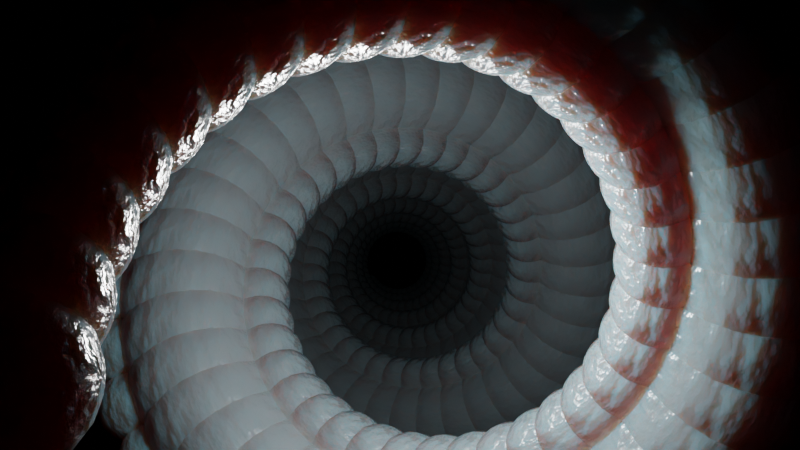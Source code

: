 # Source: facehugger.blend  (saved by Blender 2.82.7; exported with 4.5.12 LTS)
import bpy
from mathutils import Matrix  # noqa: F401  (used for matrix-valued properties, if any)

bpy.ops.wm.read_factory_settings(use_empty=True)
scene = bpy.context.scene
scene.name = 'Scene'

# ---- collections
col_collection = bpy.data.collections.new('Collection'); scene.collection.children.link(col_collection)

# ---- materials (node trees are filled in below, after node groups)
mat_material_001 = bpy.data.materials.new('Material.001')
mat_material_001.use_transparent_shadow = False

# ---- material node trees
mat_material_001.use_nodes = True; mat_material_001.node_tree.nodes.clear()
_N = mat_material_001.node_tree.nodes; _L = mat_material_001.node_tree.links
n0 = _N.new('ShaderNodeOutputMaterial'); n0.name = 'Material Output'; n0.location = (322, 547)
n1 = _N.new('ShaderNodeBump'); n1.name = 'Bump'; n1.location = (-130, 92)
n1.inputs[1].default_value = 1.0
n1.inputs[2].default_value = 1.0
n2 = _N.new('ShaderNodeTexNoise'); n2.name = 'Noise Texture'; n2.location = (-295, 104)
n2.inputs[2].default_value = 1.0
n2.inputs[3].default_value = 8.0
n3 = _N.new('ShaderNodeTexCoord'); n3.name = 'Texture Coordinate'; n3.location = (-470, 149)
n4 = _N.new('ShaderNodeBsdfPrincipled'); n4.name = 'Principled BSDF'; n4.location = (32, 547)
n4.distribution = 'GGX'
n4.subsurface_method = 'BURLEY'
n4.inputs[0].default_value = (0.224, 0.2723, 0.2952, 1.0)
n4.inputs[2].default_value = 0.2045
n4.inputs[3].default_value = 1.45
n4.inputs[8].default_value = 1.0
n4.inputs[10].default_value = 0.75
n4.inputs[27].default_value = (0.0, 0.0, 0.0, 1.0)
n4.inputs[28].default_value = 1.0
_L.new(n4.outputs[0], n0.inputs[0])
_L.new(n1.outputs[0], n4.inputs[5])
_L.new(n2.outputs[0], n1.inputs[3])
_L.new(n3.outputs[2], n2.inputs[0])
n0.is_active_output = True

# ---- world
world_world = bpy.data.worlds.new('World'); scene.world = world_world
world_world.use_nodes = True; world_world.node_tree.nodes.clear()
_N = world_world.node_tree.nodes; _L = world_world.node_tree.links
n0 = _N.new('ShaderNodeOutputWorld'); n0.name = 'World Output'; n0.location = (300, 300)
n1 = _N.new('ShaderNodeBackground'); n1.name = 'Background'; n1.location = (10, 300)
n1.inputs[0].default_value = (0.0, 0.0, 0.0, 1.0)
_L.new(n1.outputs[0], n0.inputs[0])
n0.is_active_output = True
world_world.color = (0.05088, 0.05088, 0.05088)
world_world.use_sun_shadow = False
world_world.sun_shadow_jitter_overblur = 0.0

# ---- cameras
cam_camera = bpy.data.cameras.new('Camera')
cam_camera.clip_end = 100.0
cam_camera.ortho_scale = 7.314

# ---- lights
light_point = bpy.data.lights.new('Point', 'POINT')
light_point.transmission_factor = 0.0
light_point.energy = 800.0
light_point.shadow_soft_size = 0.37
light_point.shadow_maximum_resolution = 0.006
light_point.use_absolute_resolution = True

# ---- meshes
me_sphere_003 = bpy.data.meshes.new('Sphere.003')
me_sphere_003.from_pydata([(-0.6464, 0.3536, -1.545e-08), (-0.75, 0.433, -1.093e-08), (-0.8706, 0.483, -5.657e-09), (-1.0, 0.5, -1.65e-15), (-1.129, 0.483, 5.657e-09), (-1.25, 0.433, 1.093e-08), (-1.354, 0.3536, 1.545e-08), (-1.433, 0.25, 1.893e-08), (-1.483, 0.1294, 2.111e-08), (-0.517, 0.1196, -0.04952), (-0.567, 0.231, -0.09567), (-0.6464, 0.3266, -0.1353), (-0.75, 0.4001, -0.1657), (-0.8706, 0.4462, -0.1848), (-1.0, 0.4619, -0.1913), (-1.129, 0.4462, -0.1848), (-1.25, 0.4001, -0.1657), (-1.354, 0.3266, -0.1353), (-1.433, 0.231, -0.09567), (-1.483, 0.1196, -0.04952), (-0.5, 5.703e-08, 1.158e-07), (-0.517, 0.09151, -0.09151), (-0.567, 0.1768, -0.1768), (-0.6464, 0.25, -0.25), (-0.75, 0.3062, -0.3062), (-0.8706, 0.3415, -0.3415), (-1.0, 0.3536, -0.3536), (-1.129, 0.3415, -0.3415), (-1.25, 0.3062, -0.3062), (-1.354, 0.25, -0.25), (-1.433, 0.1768, -0.1768), (-1.483, 0.09151, -0.09151), (-0.517, 0.04952, -0.1196), (-0.567, 0.09567, -0.231), (-0.6464, 0.1353, -0.3266), (-0.75, 0.1657, -0.4001), (-0.8706, 0.1848, -0.4462), (-1.0, 0.1913, -0.4619), (-1.129, 0.1848, -0.4462), (-1.25, 0.1657, -0.4001), (-1.354, 0.1353, -0.3266), (-1.433, 0.09567, -0.231), (-1.483, 0.04952, -0.1196), (-0.517, 1.787e-07, -0.1294), (-0.567, 1.713e-07, -0.25), (-0.6464, 1.564e-07, -0.3536), (-0.75, 1.34e-07, -0.433), (-0.8706, 1.042e-07, -0.483), (-1.0, 1.191e-07, -0.5), (-1.129, 1.34e-07, -0.483), (-1.25, 1.191e-07, -0.433), (-1.354, 1.638e-07, -0.3536), (-1.433, 1.489e-07, -0.25), (-1.483, 1.787e-07, -0.1294), (-0.517, -0.04952, -0.1196), (-0.567, -0.09567, -0.231), (-0.6464, -0.1353, -0.3266), (-0.75, -0.1657, -0.4001), (-0.8706, -0.1848, -0.4462), (-1.0, -0.1913, -0.4619), (-1.129, -0.1848, -0.4462), (-1.25, -0.1657, -0.4001), (-1.354, -0.1353, -0.3266), (-1.433, -0.09567, -0.231), (-1.483, -0.04952, -0.1196), (-0.517, -0.09151, -0.09151), (-0.567, -0.1768, -0.1768), (-0.6464, -0.25, -0.25), (-0.75, -0.3062, -0.3062), (-0.8706, -0.3415, -0.3415), (-1.0, -0.3536, -0.3536), (-1.129, -0.3415, -0.3415), (-1.25, -0.3062, -0.3062), (-1.354, -0.25, -0.25), (-1.433, -0.1768, -0.1768), (-1.483, -0.09151, -0.09151), (-0.517, -0.1196, -0.04952), (-0.567, -0.231, -0.09567), (-0.6464, -0.3266, -0.1353), (-0.75, -0.4001, -0.1657), (-0.8706, -0.4462, -0.1848), (-1.0, -0.4619, -0.1913), (-1.129, -0.4462, -0.1848), (-1.25, -0.4001, -0.1657), (-1.354, -0.3266, -0.1353), (-1.433, -0.231, -0.09567), (-1.483, -0.1196, -0.04952), (-0.517, -0.1294, 1.242e-08), (-0.567, -0.25, 5.558e-08), (-0.6464, -0.3536, 8.141e-08), (-0.75, -0.433, 1.381e-07), (-0.8706, -0.483, 2.179e-07), (-1.0, -0.5, 1.788e-07), (-1.129, -0.483, 1.696e-07), (-1.25, -0.433, 2.046e-07), (-1.354, -0.3536, 1.198e-07), (-1.433, -0.25, 9.344e-08), (-1.483, -0.1294, 4.719e-08), (-1.5, 1.947e-07, 2.186e-08), (-0.517, -0.1196, 0.04952), (-0.567, -0.231, 0.09567), (-0.6464, -0.3266, 0.1353), (-0.75, -0.4001, 0.1657), (-0.8706, -0.4462, 0.1848), (-1.0, -0.4619, 0.1913), (-1.129, -0.4462, 0.1848), (-1.25, -0.4001, 0.1657), (-1.354, -0.3266, 0.1353), (-1.433, -0.231, 0.09567), (-1.483, -0.1196, 0.04952), (-0.517, -0.09151, 0.09151), (-0.567, -0.1768, 0.1768), (-0.6464, -0.25, 0.25), (-0.75, -0.3062, 0.3062), (-0.8706, -0.3415, 0.3415), (-1.0, -0.3536, 0.3536), (-1.129, -0.3415, 0.3415), (-1.25, -0.3062, 0.3062), (-1.354, -0.25, 0.25), (-1.433, -0.1768, 0.1768), (-1.483, -0.09151, 0.09151), (-0.517, -0.04952, 0.1196), (-0.567, -0.09567, 0.231), (-0.6464, -0.1353, 0.3266), (-0.75, -0.1657, 0.4001), (-0.8706, -0.1848, 0.4462), (-1.0, -0.1913, 0.4619), (-1.129, -0.1848, 0.4462), (-1.25, -0.1657, 0.4001), (-1.354, -0.1353, 0.3266), (-1.433, -0.09567, 0.231), (-1.483, -0.04952, 0.1196), (-0.517, 2.421e-07, 0.1294), (-0.567, 2.979e-07, 0.25), (-0.6464, 3.501e-07, 0.3536), (-0.75, 4.023e-07, 0.433), (-0.8706, 4.768e-07, 0.483), (-1.0, 4.47e-07, 0.5), (-1.129, 4.321e-07, 0.483), (-1.25, 4.321e-07, 0.433), (-1.354, 3.352e-07, 0.3536), (-1.433, 2.979e-07, 0.25), (-1.483, 2.346e-07, 0.1294), (-0.517, 0.04952, 0.1196), (-0.567, 0.09567, 0.231), (-0.6464, 0.1353, 0.3266), (-0.75, 0.1657, 0.4001), (-0.8706, 0.1848, 0.4462), (-1.0, 0.1913, 0.4619), (-1.129, 0.1848, 0.4462), (-1.25, 0.1657, 0.4001), (-1.354, 0.1353, 0.3266), (-1.433, 0.09567, 0.231), (-1.483, 0.04952, 0.1196), (-0.517, 0.09151, 0.09151), (-0.567, 0.1768, 0.1768), (-0.6464, 0.25, 0.25), (-0.75, 0.3062, 0.3062), (-0.8706, 0.3415, 0.3415), (-1.0, 0.3536, 0.3536), (-1.129, 0.3415, 0.3415), (-1.25, 0.3062, 0.3062), (-1.354, 0.25, 0.25), (-1.433, 0.1768, 0.1768), (-1.483, 0.09151, 0.09151), (-0.517, 0.1196, 0.04952), (-0.567, 0.231, 0.09567), (-0.6464, 0.3266, 0.1353), (-0.75, 0.4001, 0.1657), (-0.8706, 0.4462, 0.1848), (-1.0, 0.4619, 0.1913), (-1.129, 0.4462, 0.1848), (-1.25, 0.4001, 0.1657), (-1.354, 0.3266, 0.1353), (-1.433, 0.231, 0.09567), (-1.483, 0.1196, 0.04952), (-0.517, 0.1294, -8.816e-08), (-0.567, 0.25, -1.53e-07), (0.7071, 0.7071, -3.091e-08), (0.5, 0.866, -2.186e-08), (0.2588, 0.9659, -1.131e-08), (1.192e-07, 1.0, -3.3e-15), (-0.2588, 0.9659, 1.131e-08), (-0.5, 0.866, 2.186e-08), (-0.7071, 0.7071, 3.091e-08), (-0.866, 0.5, 3.786e-08), (-0.9659, 0.2588, 4.222e-08), (0.9659, 0.2391, -0.09905), (0.866, 0.4619, -0.1913), (0.7071, 0.6533, -0.2706), (0.5, 0.8001, -0.3314), (0.2588, 0.8924, -0.3696), (0.0, 0.9239, -0.3827), (-0.2588, 0.8924, -0.3696), (-0.5, 0.8001, -0.3314), (-0.7071, 0.6533, -0.2706), (-0.866, 0.4619, -0.1913), (-0.9659, 0.2391, -0.09905), (1.0, 1.141e-07, 2.316e-07), (0.9659, 0.183, -0.183), (0.866, 0.3536, -0.3536), (0.7071, 0.5, -0.5), (0.5, 0.6124, -0.6124), (0.2588, 0.683, -0.683), (0.0, 0.7071, -0.7071), (-0.2588, 0.683, -0.683), (-0.5, 0.6124, -0.6124), (-0.7071, 0.5, -0.5), (-0.866, 0.3536, -0.3536), (-0.9659, 0.183, -0.183), (0.9659, 0.09905, -0.2391), (0.866, 0.1913, -0.4619), (0.7071, 0.2706, -0.6533), (0.5, 0.3314, -0.8001), (0.2588, 0.3696, -0.8924), (0.0, 0.3827, -0.9239), (-0.2588, 0.3696, -0.8924), (-0.5, 0.3314, -0.8001), (-0.7071, 0.2706, -0.6533), (-0.866, 0.1913, -0.4619), (-0.9659, 0.09905, -0.2391), (0.9659, 3.575e-07, -0.2588), (0.866, 3.426e-07, -0.5), (0.7071, 3.128e-07, -0.7071), (0.5, 2.681e-07, -0.866), (0.2588, 2.085e-07, -0.9659), (0.0, 2.383e-07, -1.0), (-0.2588, 2.681e-07, -0.9659), (-0.5, 2.383e-07, -0.866), (-0.7071, 3.277e-07, -0.7071), (-0.866, 2.979e-07, -0.5), (-0.9659, 3.575e-07, -0.2588), (0.9659, -0.09905, -0.2391), (0.866, -0.1913, -0.4619), (0.7071, -0.2706, -0.6533), (0.5, -0.3314, -0.8001), (0.2588, -0.3696, -0.8924), (0.0, -0.3827, -0.9239), (-0.2588, -0.3696, -0.8924), (-0.5, -0.3314, -0.8001), (-0.7071, -0.2706, -0.6533), (-0.866, -0.1913, -0.4619), (-0.9659, -0.09905, -0.2391), (0.9659, -0.183, -0.183), (0.866, -0.3536, -0.3536), (0.7071, -0.5, -0.5), (0.5, -0.6124, -0.6124), (0.2588, -0.683, -0.683), (0.0, -0.7071, -0.7071), (-0.2588, -0.683, -0.683), (-0.5, -0.6124, -0.6124), (-0.7071, -0.5, -0.5), (-0.866, -0.3536, -0.3536), (-0.9659, -0.183, -0.183), (0.9659, -0.2391, -0.09905), (0.866, -0.4619, -0.1913), (0.7071, -0.6533, -0.2706), (0.5, -0.8001, -0.3314), (0.2588, -0.8924, -0.3696), (0.0, -0.9239, -0.3827), (-0.2588, -0.8924, -0.3696), (-0.5, -0.8001, -0.3314), (-0.7071, -0.6533, -0.2706), (-0.866, -0.4619, -0.1913), (-0.9659, -0.2391, -0.09905), (0.9659, -0.2588, 2.484e-08), (0.866, -0.5, 1.112e-07), (0.7071, -0.7071, 1.628e-07), (0.5, -0.866, 2.762e-07), (0.2588, -0.9659, 4.357e-07), (1.192e-07, -1.0, 3.576e-07), (-0.2588, -0.9659, 3.391e-07), (-0.5, -0.866, 4.093e-07), (-0.7071, -0.7071, 2.395e-07), (-0.866, -0.5, 1.869e-07), (-0.9659, -0.2588, 9.439e-08), (-1.0, 3.894e-07, 4.371e-08), (0.9659, -0.2391, 0.09905), (0.866, -0.4619, 0.1913), (0.7071, -0.6533, 0.2706), (0.5, -0.8001, 0.3314), (0.2588, -0.8924, 0.3696), (1.192e-07, -0.9239, 0.3827), (-0.2588, -0.8924, 0.3696), (-0.5, -0.8001, 0.3314), (-0.7071, -0.6533, 0.2706), (-0.866, -0.4619, 0.1913), (-0.9659, -0.2391, 0.09905), (0.9659, -0.183, 0.183), (0.866, -0.3536, 0.3536), (0.7071, -0.5, 0.5), (0.5, -0.6124, 0.6124), (0.2588, -0.683, 0.683), (1.192e-07, -0.7071, 0.7071), (-0.2588, -0.683, 0.683), (-0.5, -0.6124, 0.6124), (-0.7071, -0.5, 0.5), (-0.866, -0.3536, 0.3536), (-0.9659, -0.183, 0.183), (0.9659, -0.09905, 0.2391), (0.866, -0.1913, 0.4619), (0.7071, -0.2706, 0.6533), (0.5, -0.3314, 0.8001), (0.2588, -0.3696, 0.8924), (1.192e-07, -0.3827, 0.9239), (-0.2588, -0.3696, 0.8924), (-0.5, -0.3314, 0.8001), (-0.7071, -0.2706, 0.6533), (-0.866, -0.1913, 0.4619), (-0.9659, -0.09905, 0.2391), (0.9659, 4.841e-07, 0.2588), (0.866, 5.959e-07, 0.5), (0.7071, 7.002e-07, 0.7071), (0.5, 8.045e-07, 0.866), (0.2588, 9.535e-07, 0.9659), (1.192e-07, 8.939e-07, 1.0), (-0.2588, 8.641e-07, 0.9659), (-0.5, 8.641e-07, 0.866), (-0.7071, 6.704e-07, 0.7071), (-0.866, 5.959e-07, 0.5), (-0.9659, 4.692e-07, 0.2588), (0.9659, 0.09905, 0.2391), (0.866, 0.1913, 0.4619), (0.7071, 0.2706, 0.6533), (0.5, 0.3314, 0.8001), (0.2588, 0.3696, 0.8924), (1.192e-07, 0.3827, 0.9239), (-0.2588, 0.3696, 0.8924), (-0.5, 0.3314, 0.8001), (-0.7071, 0.2706, 0.6533), (-0.866, 0.1913, 0.4619), (-0.9659, 0.09905, 0.2391), (0.9659, 0.183, 0.183), (0.866, 0.3536, 0.3536), (0.7071, 0.5, 0.5), (0.5, 0.6124, 0.6124), (0.2588, 0.683, 0.683), (1.192e-07, 0.7071, 0.7071), (-0.2588, 0.683, 0.683), (-0.5, 0.6124, 0.6124), (-0.7071, 0.5, 0.5), (-0.866, 0.3536, 0.3536), (-0.9659, 0.183, 0.183), (0.9659, 0.2391, 0.09905), (0.866, 0.4619, 0.1913), (0.7071, 0.6533, 0.2706), (0.5, 0.8001, 0.3314), (0.2588, 0.8924, 0.3696), (1.192e-07, 0.9239, 0.3827), (-0.2588, 0.8924, 0.3696), (-0.5, 0.8001, 0.3314), (-0.7071, 0.6533, 0.2706), (-0.866, 0.4619, 0.1913), (-0.9659, 0.2391, 0.09905), (0.9659, 0.2588, -1.763e-07), (0.866, 0.5, -3.061e-07), (1.354, 0.3536, -1.545e-08), (1.25, 0.433, -1.093e-08), (1.129, 0.483, -5.657e-09), (1.0, 0.5, -1.65e-15), (0.8706, 0.483, 5.657e-09), (0.75, 0.433, 1.093e-08), (0.6464, 0.3536, 1.545e-08), (0.567, 0.25, 1.893e-08), (0.517, 0.1294, 2.111e-08), (1.483, 0.1196, -0.04952), (1.433, 0.231, -0.09567), (1.354, 0.3266, -0.1353), (1.25, 0.4001, -0.1657), (1.129, 0.4462, -0.1848), (1.0, 0.4619, -0.1913), (0.8706, 0.4462, -0.1848), (0.75, 0.4001, -0.1657), (0.6464, 0.3266, -0.1353), (0.567, 0.231, -0.09567), (0.517, 0.1196, -0.04952), (1.5, 5.703e-08, 1.158e-07), (1.483, 0.09151, -0.09151), (1.433, 0.1768, -0.1768), (1.354, 0.25, -0.25), (1.25, 0.3062, -0.3062), (1.129, 0.3415, -0.3415), (1.0, 0.3536, -0.3536), (0.8706, 0.3415, -0.3415), (0.75, 0.3062, -0.3062), (0.6464, 0.25, -0.25), (0.567, 0.1768, -0.1768), (0.517, 0.09151, -0.09151), (1.483, 0.04952, -0.1196), (1.433, 0.09567, -0.231), (1.354, 0.1353, -0.3266), (1.25, 0.1657, -0.4001), (1.129, 0.1848, -0.4462), (1.0, 0.1913, -0.4619), (0.8706, 0.1848, -0.4462), (0.75, 0.1657, -0.4001), (0.6464, 0.1353, -0.3266), (0.567, 0.09567, -0.231), (0.517, 0.04952, -0.1196), (1.483, 1.787e-07, -0.1294), (1.433, 1.713e-07, -0.25), (1.354, 1.564e-07, -0.3536), (1.25, 1.34e-07, -0.433), (1.129, 1.042e-07, -0.483), (1.0, 1.191e-07, -0.5), (0.8706, 1.34e-07, -0.483), (0.75, 1.191e-07, -0.433), (0.6464, 1.638e-07, -0.3536), (0.567, 1.489e-07, -0.25), (0.517, 1.787e-07, -0.1294), (1.483, -0.04952, -0.1196), (1.433, -0.09567, -0.231), (1.354, -0.1353, -0.3266), (1.25, -0.1657, -0.4001), (1.129, -0.1848, -0.4462), (1.0, -0.1913, -0.4619), (0.8706, -0.1848, -0.4462), (0.75, -0.1657, -0.4001), (0.6464, -0.1353, -0.3266), (0.567, -0.09567, -0.231), (0.517, -0.04952, -0.1196), (1.483, -0.09151, -0.09151), (1.433, -0.1768, -0.1768), (1.354, -0.25, -0.25), (1.25, -0.3062, -0.3062), (1.129, -0.3415, -0.3415), (1.0, -0.3536, -0.3536), (0.8706, -0.3415, -0.3415), (0.75, -0.3062, -0.3062), (0.6464, -0.25, -0.25), (0.567, -0.1768, -0.1768), (0.517, -0.09151, -0.09151), (1.483, -0.1196, -0.04952), (1.433, -0.231, -0.09567), (1.354, -0.3266, -0.1353), (1.25, -0.4001, -0.1657), (1.129, -0.4462, -0.1848), (1.0, -0.4619, -0.1913), (0.8706, -0.4462, -0.1848), (0.75, -0.4001, -0.1657), (0.6464, -0.3266, -0.1353), (0.567, -0.231, -0.09567), (0.517, -0.1196, -0.04952), (1.483, -0.1294, 1.242e-08), (1.433, -0.25, 5.558e-08), (1.354, -0.3536, 8.141e-08), (1.25, -0.433, 1.381e-07), (1.129, -0.483, 2.179e-07), (1.0, -0.5, 1.788e-07), (0.8706, -0.483, 1.696e-07), (0.75, -0.433, 2.046e-07), (0.6464, -0.3536, 1.198e-07), (0.567, -0.25, 9.344e-08), (0.517, -0.1294, 4.719e-08), (0.5, 1.947e-07, 2.186e-08), (1.483, -0.1196, 0.04952), (1.433, -0.231, 0.09567), (1.354, -0.3266, 0.1353), (1.25, -0.4001, 0.1657), (1.129, -0.4462, 0.1848), (1.0, -0.4619, 0.1913), (0.8706, -0.4462, 0.1848), (0.75, -0.4001, 0.1657), (0.6464, -0.3266, 0.1353), (0.567, -0.231, 0.09567), (0.517, -0.1196, 0.04952), (1.483, -0.09151, 0.09151), (1.433, -0.1768, 0.1768), (1.354, -0.25, 0.25), (1.25, -0.3062, 0.3062), (1.129, -0.3415, 0.3415), (1.0, -0.3536, 0.3536), (0.8706, -0.3415, 0.3415), (0.75, -0.3062, 0.3062), (0.6464, -0.25, 0.25), (0.567, -0.1768, 0.1768), (0.517, -0.09151, 0.09151), (1.483, -0.04952, 0.1196), (1.433, -0.09567, 0.231), (1.354, -0.1353, 0.3266), (1.25, -0.1657, 0.4001), (1.129, -0.1848, 0.4462), (1.0, -0.1913, 0.4619), (0.8706, -0.1848, 0.4462), (0.75, -0.1657, 0.4001), (0.6464, -0.1353, 0.3266), (0.567, -0.09567, 0.231), (0.517, -0.04952, 0.1196), (1.483, 2.421e-07, 0.1294), (1.433, 2.979e-07, 0.25), (1.354, 3.501e-07, 0.3536), (1.25, 4.023e-07, 0.433), (1.129, 4.768e-07, 0.483), (1.0, 4.47e-07, 0.5), (0.8706, 4.321e-07, 0.483), (0.75, 4.321e-07, 0.433), (0.6464, 3.352e-07, 0.3536), (0.567, 2.979e-07, 0.25), (0.517, 2.346e-07, 0.1294), (1.483, 0.04952, 0.1196), (1.433, 0.09567, 0.231), (1.354, 0.1353, 0.3266), (1.25, 0.1657, 0.4001), (1.129, 0.1848, 0.4462), (1.0, 0.1913, 0.4619), (0.8706, 0.1848, 0.4462), (0.75, 0.1657, 0.4001), (0.6464, 0.1353, 0.3266), (0.567, 0.09567, 0.231), (0.517, 0.04952, 0.1196), (1.483, 0.09151, 0.09151), (1.433, 0.1768, 0.1768), (1.354, 0.25, 0.25), (1.25, 0.3062, 0.3062), (1.129, 0.3415, 0.3415), (1.0, 0.3536, 0.3536), (0.8706, 0.3415, 0.3415), (0.75, 0.3062, 0.3062), (0.6464, 0.25, 0.25), (0.567, 0.1768, 0.1768), (0.517, 0.09151, 0.09151), (1.483, 0.1196, 0.04952), (1.433, 0.231, 0.09567), (1.354, 0.3266, 0.1353), (1.25, 0.4001, 0.1657), (1.129, 0.4462, 0.1848), (1.0, 0.4619, 0.1913), (0.8706, 0.4462, 0.1848), (0.75, 0.4001, 0.1657), (0.6464, 0.3266, 0.1353), (0.567, 0.231, 0.09567), (0.517, 0.1196, 0.04952), (1.483, 0.1294, -8.816e-08), (1.433, 0.25, -1.53e-07)], [], [(6, 5, 16, 17), (3, 2, 13, 14), (0, 177, 10, 11), (7, 6, 17, 18), (4, 3, 14, 15), (1, 0, 11, 12), (8, 7, 18, 19), (176, 20, 9), (5, 4, 15, 16), (2, 1, 12, 13), (98, 8, 19), (177, 176, 9, 10), (12, 11, 23, 24), (19, 18, 30, 31), (9, 20, 21), (16, 15, 27, 28), (13, 12, 24, 25), (98, 19, 31), (10, 9, 21, 22), (17, 16, 28, 29), (14, 13, 25, 26), (11, 10, 22, 23), (18, 17, 29, 30), (15, 14, 26, 27), (26, 25, 36, 37), (23, 22, 33, 34), (30, 29, 40, 41), (27, 26, 37, 38), (24, 23, 34, 35), (31, 30, 41, 42), (21, 20, 32), (28, 27, 38, 39), (25, 24, 35, 36), (98, 31, 42), (22, 21, 32, 33), (29, 28, 39, 40), (36, 35, 46, 47), (98, 42, 53), (33, 32, 43, 44), (40, 39, 50, 51), (37, 36, 47, 48), (34, 33, 44, 45), (41, 40, 51, 52), (38, 37, 48, 49), (35, 34, 45, 46), (42, 41, 52, 53), (32, 20, 43), (39, 38, 49, 50), (49, 48, 59, 60), (46, 45, 56, 57), (53, 52, 63, 64), (43, 20, 54), (50, 49, 60, 61), (47, 46, 57, 58), (98, 53, 64), (44, 43, 54, 55), (51, 50, 61, 62), (48, 47, 58, 59), (45, 44, 55, 56), (52, 51, 62, 63), (59, 58, 69, 70), (56, 55, 66, 67), (63, 62, 73, 74), (60, 59, 70, 71), (57, 56, 67, 68), (64, 63, 74, 75), (54, 20, 65), (61, 60, 71, 72), (58, 57, 68, 69), (98, 64, 75), (55, 54, 65, 66), (62, 61, 72, 73), (72, 71, 82, 83), (69, 68, 79, 80), (98, 75, 86), (66, 65, 76, 77), (73, 72, 83, 84), (70, 69, 80, 81), (67, 66, 77, 78), (74, 73, 84, 85), (71, 70, 81, 82), (68, 67, 78, 79), (75, 74, 85, 86), (65, 20, 76), (82, 81, 92, 93), (79, 78, 89, 90), (86, 85, 96, 97), (76, 20, 87), (83, 82, 93, 94), (80, 79, 90, 91), (98, 86, 97), (77, 76, 87, 88), (84, 83, 94, 95), (81, 80, 91, 92), (78, 77, 88, 89), (85, 84, 95, 96), (95, 94, 106, 107), (92, 91, 103, 104), (89, 88, 100, 101), (96, 95, 107, 108), (93, 92, 104, 105), (90, 89, 101, 102), (97, 96, 108, 109), (87, 20, 99), (94, 93, 105, 106), (91, 90, 102, 103), (98, 97, 109), (88, 87, 99, 100), (99, 20, 110), (106, 105, 116, 117), (103, 102, 113, 114), (98, 109, 120), (100, 99, 110, 111), (107, 106, 117, 118), (104, 103, 114, 115), (101, 100, 111, 112), (108, 107, 118, 119), (105, 104, 115, 116), (102, 101, 112, 113), (109, 108, 119, 120), (119, 118, 129, 130), (116, 115, 126, 127), (113, 112, 123, 124), (120, 119, 130, 131), (110, 20, 121), (117, 116, 127, 128), (114, 113, 124, 125), (98, 120, 131), (111, 110, 121, 122), (118, 117, 128, 129), (115, 114, 125, 126), (112, 111, 122, 123), (122, 121, 132, 133), (129, 128, 139, 140), (126, 125, 136, 137), (123, 122, 133, 134), (130, 129, 140, 141), (127, 126, 137, 138), (124, 123, 134, 135), (131, 130, 141, 142), (121, 20, 132), (128, 127, 138, 139), (125, 124, 135, 136), (98, 131, 142), (142, 141, 152, 153), (132, 20, 143), (139, 138, 149, 150), (136, 135, 146, 147), (98, 142, 153), (133, 132, 143, 144), (140, 139, 150, 151), (137, 136, 147, 148), (134, 133, 144, 145), (141, 140, 151, 152), (138, 137, 148, 149), (135, 134, 145, 146), (145, 144, 155, 156), (152, 151, 162, 163), (149, 148, 159, 160), (146, 145, 156, 157), (153, 152, 163, 164), (143, 20, 154), (150, 149, 160, 161), (147, 146, 157, 158), (98, 153, 164), (144, 143, 154, 155), (151, 150, 161, 162), (148, 147, 158, 159), (98, 164, 175), (155, 154, 165, 166), (162, 161, 172, 173), (159, 158, 169, 170), (156, 155, 166, 167), (163, 162, 173, 174), (160, 159, 170, 171), (157, 156, 167, 168), (164, 163, 174, 175), (154, 20, 165), (161, 160, 171, 172), (158, 157, 168, 169), (168, 167, 0, 1), (175, 174, 7, 8), (165, 20, 176), (172, 171, 4, 5), (169, 168, 1, 2), (98, 175, 8), (166, 165, 176, 177), (173, 172, 5, 6), (170, 169, 2, 3), (167, 166, 177, 0), (174, 173, 6, 7), (171, 170, 3, 4), (184, 183, 194, 195), (181, 180, 191, 192), (178, 355, 188, 189), (185, 184, 195, 196), (182, 181, 192, 193), (179, 178, 189, 190), (186, 185, 196, 197), (354, 198, 187), (183, 182, 193, 194), (180, 179, 190, 191), (276, 186, 197), (355, 354, 187, 188), (190, 189, 201, 202), (197, 196, 208, 209), (187, 198, 199), (194, 193, 205, 206), (191, 190, 202, 203), (276, 197, 209), (188, 187, 199, 200), (195, 194, 206, 207), (192, 191, 203, 204), (189, 188, 200, 201), (196, 195, 207, 208), (193, 192, 204, 205), (204, 203, 214, 215), (201, 200, 211, 212), (208, 207, 218, 219), (205, 204, 215, 216), (202, 201, 212, 213), (209, 208, 219, 220), (199, 198, 210), (206, 205, 216, 217), (203, 202, 213, 214), (276, 209, 220), (200, 199, 210, 211), (207, 206, 217, 218), (214, 213, 224, 225), (276, 220, 231), (211, 210, 221, 222), (218, 217, 228, 229), (215, 214, 225, 226), (212, 211, 222, 223), (219, 218, 229, 230), (216, 215, 226, 227), (213, 212, 223, 224), (220, 219, 230, 231), (210, 198, 221), (217, 216, 227, 228), (227, 226, 237, 238), (224, 223, 234, 235), (231, 230, 241, 242), (221, 198, 232), (228, 227, 238, 239), (225, 224, 235, 236), (276, 231, 242), (222, 221, 232, 233), (229, 228, 239, 240), (226, 225, 236, 237), (223, 222, 233, 234), (230, 229, 240, 241), (237, 236, 247, 248), (234, 233, 244, 245), (241, 240, 251, 252), (238, 237, 248, 249), (235, 234, 245, 246), (242, 241, 252, 253), (232, 198, 243), (239, 238, 249, 250), (236, 235, 246, 247), (276, 242, 253), (233, 232, 243, 244), (240, 239, 250, 251), (250, 249, 260, 261), (247, 246, 257, 258), (276, 253, 264), (244, 243, 254, 255), (251, 250, 261, 262), (248, 247, 258, 259), (245, 244, 255, 256), (252, 251, 262, 263), (249, 248, 259, 260), (246, 245, 256, 257), (253, 252, 263, 264), (243, 198, 254), (260, 259, 270, 271), (257, 256, 267, 268), (264, 263, 274, 275), (254, 198, 265), (261, 260, 271, 272), (258, 257, 268, 269), (276, 264, 275), (255, 254, 265, 266), (262, 261, 272, 273), (259, 258, 269, 270), (256, 255, 266, 267), (263, 262, 273, 274), (273, 272, 284, 285), (270, 269, 281, 282), (267, 266, 278, 279), (274, 273, 285, 286), (271, 270, 282, 283), (268, 267, 279, 280), (275, 274, 286, 287), (265, 198, 277), (272, 271, 283, 284), (269, 268, 280, 281), (276, 275, 287), (266, 265, 277, 278), (277, 198, 288), (284, 283, 294, 295), (281, 280, 291, 292), (276, 287, 298), (278, 277, 288, 289), (285, 284, 295, 296), (282, 281, 292, 293), (279, 278, 289, 290), (286, 285, 296, 297), (283, 282, 293, 294), (280, 279, 290, 291), (287, 286, 297, 298), (297, 296, 307, 308), (294, 293, 304, 305), (291, 290, 301, 302), (298, 297, 308, 309), (288, 198, 299), (295, 294, 305, 306), (292, 291, 302, 303), (276, 298, 309), (289, 288, 299, 300), (296, 295, 306, 307), (293, 292, 303, 304), (290, 289, 300, 301), (300, 299, 310, 311), (307, 306, 317, 318), (304, 303, 314, 315), (301, 300, 311, 312), (308, 307, 318, 319), (305, 304, 315, 316), (302, 301, 312, 313), (309, 308, 319, 320), (299, 198, 310), (306, 305, 316, 317), (303, 302, 313, 314), (276, 309, 320), (320, 319, 330, 331), (310, 198, 321), (317, 316, 327, 328), (314, 313, 324, 325), (276, 320, 331), (311, 310, 321, 322), (318, 317, 328, 329), (315, 314, 325, 326), (312, 311, 322, 323), (319, 318, 329, 330), (316, 315, 326, 327), (313, 312, 323, 324), (323, 322, 333, 334), (330, 329, 340, 341), (327, 326, 337, 338), (324, 323, 334, 335), (331, 330, 341, 342), (321, 198, 332), (328, 327, 338, 339), (325, 324, 335, 336), (276, 331, 342), (322, 321, 332, 333), (329, 328, 339, 340), (326, 325, 336, 337), (276, 342, 353), (333, 332, 343, 344), (340, 339, 350, 351), (337, 336, 347, 348), (334, 333, 344, 345), (341, 340, 351, 352), (338, 337, 348, 349), (335, 334, 345, 346), (342, 341, 352, 353), (332, 198, 343), (339, 338, 349, 350), (336, 335, 346, 347), (346, 345, 178, 179), (353, 352, 185, 186), (343, 198, 354), (350, 349, 182, 183), (347, 346, 179, 180), (276, 353, 186), (344, 343, 354, 355), (351, 350, 183, 184), (348, 347, 180, 181), (345, 344, 355, 178), (352, 351, 184, 185), (349, 348, 181, 182), (362, 361, 372, 373), (359, 358, 369, 370), (356, 533, 366, 367), (363, 362, 373, 374), (360, 359, 370, 371), (357, 356, 367, 368), (364, 363, 374, 375), (532, 376, 365), (361, 360, 371, 372), (358, 357, 368, 369), (454, 364, 375), (533, 532, 365, 366), (368, 367, 379, 380), (375, 374, 386, 387), (365, 376, 377), (372, 371, 383, 384), (369, 368, 380, 381), (454, 375, 387), (366, 365, 377, 378), (373, 372, 384, 385), (370, 369, 381, 382), (367, 366, 378, 379), (374, 373, 385, 386), (371, 370, 382, 383), (382, 381, 392, 393), (379, 378, 389, 390), (386, 385, 396, 397), (383, 382, 393, 394), (380, 379, 390, 391), (387, 386, 397, 398), (377, 376, 388), (384, 383, 394, 395), (381, 380, 391, 392), (454, 387, 398), (378, 377, 388, 389), (385, 384, 395, 396), (392, 391, 402, 403), (454, 398, 409), (389, 388, 399, 400), (396, 395, 406, 407), (393, 392, 403, 404), (390, 389, 400, 401), (397, 396, 407, 408), (394, 393, 404, 405), (391, 390, 401, 402), (398, 397, 408, 409), (388, 376, 399), (395, 394, 405, 406), (405, 404, 415, 416), (402, 401, 412, 413), (409, 408, 419, 420), (399, 376, 410), (406, 405, 416, 417), (403, 402, 413, 414), (454, 409, 420), (400, 399, 410, 411), (407, 406, 417, 418), (404, 403, 414, 415), (401, 400, 411, 412), (408, 407, 418, 419), (415, 414, 425, 426), (412, 411, 422, 423), (419, 418, 429, 430), (416, 415, 426, 427), (413, 412, 423, 424), (420, 419, 430, 431), (410, 376, 421), (417, 416, 427, 428), (414, 413, 424, 425), (454, 420, 431), (411, 410, 421, 422), (418, 417, 428, 429), (428, 427, 438, 439), (425, 424, 435, 436), (454, 431, 442), (422, 421, 432, 433), (429, 428, 439, 440), (426, 425, 436, 437), (423, 422, 433, 434), (430, 429, 440, 441), (427, 426, 437, 438), (424, 423, 434, 435), (431, 430, 441, 442), (421, 376, 432), (438, 437, 448, 449), (435, 434, 445, 446), (442, 441, 452, 453), (432, 376, 443), (439, 438, 449, 450), (436, 435, 446, 447), (454, 442, 453), (433, 432, 443, 444), (440, 439, 450, 451), (437, 436, 447, 448), (434, 433, 444, 445), (441, 440, 451, 452), (451, 450, 462, 463), (448, 447, 459, 460), (445, 444, 456, 457), (452, 451, 463, 464), (449, 448, 460, 461), (446, 445, 457, 458), (453, 452, 464, 465), (443, 376, 455), (450, 449, 461, 462), (447, 446, 458, 459), (454, 453, 465), (444, 443, 455, 456), (455, 376, 466), (462, 461, 472, 473), (459, 458, 469, 470), (454, 465, 476), (456, 455, 466, 467), (463, 462, 473, 474), (460, 459, 470, 471), (457, 456, 467, 468), (464, 463, 474, 475), (461, 460, 471, 472), (458, 457, 468, 469), (465, 464, 475, 476), (475, 474, 485, 486), (472, 471, 482, 483), (469, 468, 479, 480), (476, 475, 486, 487), (466, 376, 477), (473, 472, 483, 484), (470, 469, 480, 481), (454, 476, 487), (467, 466, 477, 478), (474, 473, 484, 485), (471, 470, 481, 482), (468, 467, 478, 479), (478, 477, 488, 489), (485, 484, 495, 496), (482, 481, 492, 493), (479, 478, 489, 490), (486, 485, 496, 497), (483, 482, 493, 494), (480, 479, 490, 491), (487, 486, 497, 498), (477, 376, 488), (484, 483, 494, 495), (481, 480, 491, 492), (454, 487, 498), (498, 497, 508, 509), (488, 376, 499), (495, 494, 505, 506), (492, 491, 502, 503), (454, 498, 509), (489, 488, 499, 500), (496, 495, 506, 507), (493, 492, 503, 504), (490, 489, 500, 501), (497, 496, 507, 508), (494, 493, 504, 505), (491, 490, 501, 502), (501, 500, 511, 512), (508, 507, 518, 519), (505, 504, 515, 516), (502, 501, 512, 513), (509, 508, 519, 520), (499, 376, 510), (506, 505, 516, 517), (503, 502, 513, 514), (454, 509, 520), (500, 499, 510, 511), (507, 506, 517, 518), (504, 503, 514, 515), (454, 520, 531), (511, 510, 521, 522), (518, 517, 528, 529), (515, 514, 525, 526), (512, 511, 522, 523), (519, 518, 529, 530), (516, 515, 526, 527), (513, 512, 523, 524), (520, 519, 530, 531), (510, 376, 521), (517, 516, 527, 528), (514, 513, 524, 525), (524, 523, 356, 357), (531, 530, 363, 364), (521, 376, 532), (528, 527, 360, 361), (525, 524, 357, 358), (454, 531, 364), (522, 521, 532, 533), (529, 528, 361, 362), (526, 525, 358, 359), (523, 522, 533, 356), (530, 529, 362, 363), (527, 526, 359, 360)])
me_sphere_003.polygons.foreach_set('use_smooth', [True] * 576)
_uv = me_sphere_003.uv_layers.new(name='UVMap')
_uv.uv.foreach_set('vector', [0.75, 0.25, 0.75, 0.3333, 0.6875, 0.3333, 0.6875, 0.25, 0.75, 0.5, 0.75, 0.5833, 0.6875, 0.5833, 0.6875, 0.5, 0.75, 0.75, 0.75, 0.8333, 0.6875, 0.8333, 0.6875, 0.75, 0.75, 0.1667, 0.75, 0.25, 0.6875, 0.25, 0.6875, 0.1667, 0.75, 0.4167, 0.75, 0.5, 0.6875, 0.5, 0.6875, 0.4167, 0.75, 0.6667, 0.75, 0.75, 0.6875, 0.75, 0.6875, 0.6667, 0.75, 0.08333, 0.75, 0.1667, 0.6875, 0.1667, 0.6875, 0.08333, 0.75, 0.9167, 0.7188, 1.0, 0.6875, 0.9167, 0.75, 0.3333, 0.75, 0.4167, 0.6875, 0.4167, 0.6875, 0.3333, 0.75, 0.5833, 0.75, 0.6667, 0.6875, 0.6667, 0.6875, 0.5833, 0.7188, 0.0, 0.75, 0.08333, 0.6875, 0.08333, 0.75, 0.8333, 0.75, 0.9167, 0.6875, 0.9167, 0.6875, 0.8333, 0.6875, 0.6667, 0.6875, 0.75, 0.625, 0.75, 0.625, 0.6667, 0.6875, 0.08333, 0.6875, 0.1667, 0.625, 0.1667, 0.625, 0.08333, 0.6875, 0.9167, 0.6563, 1.0, 0.625, 0.9167, 0.6875, 0.3333, 0.6875, 0.4167, 0.625, 0.4167, 0.625, 0.3333, 0.6875, 0.5833, 0.6875, 0.6667, 0.625, 0.6667, 0.625, 0.5833, 0.6563, 0.0, 0.6875, 0.08333, 0.625, 0.08333, 0.6875, 0.8333, 0.6875, 0.9167, 0.625, 0.9167, 0.625, 0.8333, 0.6875, 0.25, 0.6875, 0.3333, 0.625, 0.3333, 0.625, 0.25, 0.6875, 0.5, 0.6875, 0.5833, 0.625, 0.5833, 0.625, 0.5, 0.6875, 0.75, 0.6875, 0.8333, 0.625, 0.8333, 0.625, 0.75, 0.6875, 0.1667, 0.6875, 0.25, 0.625, 0.25, 0.625, 0.1667, 0.6875, 0.4167, 0.6875, 0.5, 0.625, 0.5, 0.625, 0.4167, 0.625, 0.5, 0.625, 0.5833, 0.5625, 0.5833, 0.5625, 0.5, 0.625, 0.75, 0.625, 0.8333, 0.5625, 0.8333, 0.5625, 0.75, 0.625, 0.1667, 0.625, 0.25, 0.5625, 0.25, 0.5625, 0.1667, 0.625, 0.4167, 0.625, 0.5, 0.5625, 0.5, 0.5625, 0.4167, 0.625, 0.6667, 0.625, 0.75, 0.5625, 0.75, 0.5625, 0.6667, 0.625, 0.08333, 0.625, 0.1667, 0.5625, 0.1667, 0.5625, 0.08333, 0.625, 0.9167, 0.5938, 1.0, 0.5625, 0.9167, 0.625, 0.3333, 0.625, 0.4167, 0.5625, 0.4167, 0.5625, 0.3333, 0.625, 0.5833, 0.625, 0.6667, 0.5625, 0.6667, 0.5625, 0.5833, 0.5938, 0.0, 0.625, 0.08333, 0.5625, 0.08333, 0.625, 0.8333, 0.625, 0.9167, 0.5625, 0.9167, 0.5625, 0.8333, 0.625, 0.25, 0.625, 0.3333, 0.5625, 0.3333, 0.5625, 0.25, 0.5625, 0.5833, 0.5625, 0.6667, 0.5, 0.6667, 0.5, 0.5833, 0.5313, 0.0, 0.5625, 0.08333, 0.5, 0.08333, 0.5625, 0.8333, 0.5625, 0.9167, 0.5, 0.9167, 0.5, 0.8333, 0.5625, 0.25, 0.5625, 0.3333, 0.5, 0.3333, 0.5, 0.25, 0.5625, 0.5, 0.5625, 0.5833, 0.5, 0.5833, 0.5, 0.5, 0.5625, 0.75, 0.5625, 0.8333, 0.5, 0.8333, 0.5, 0.75, 0.5625, 0.1667, 0.5625, 0.25, 0.5, 0.25, 0.5, 0.1667, 0.5625, 0.4167, 0.5625, 0.5, 0.5, 0.5, 0.5, 0.4167, 0.5625, 0.6667, 0.5625, 0.75, 0.5, 0.75, 0.5, 0.6667, 0.5625, 0.08333, 0.5625, 0.1667, 0.5, 0.1667, 0.5, 0.08333, 0.5625, 0.9167, 0.5313, 1.0, 0.5, 0.9167, 0.5625, 0.3333, 0.5625, 0.4167, 0.5, 0.4167, 0.5, 0.3333, 0.5, 0.4167, 0.5, 0.5, 0.4375, 0.5, 0.4375, 0.4167, 0.5, 0.6667, 0.5, 0.75, 0.4375, 0.75, 0.4375, 0.6667, 0.5, 0.08333, 0.5, 0.1667, 0.4375, 0.1667, 0.4375, 0.08333, 0.5, 0.9167, 0.4688, 1.0, 0.4375, 0.9167, 0.5, 0.3333, 0.5, 0.4167, 0.4375, 0.4167, 0.4375, 0.3333, 0.5, 0.5833, 0.5, 0.6667, 0.4375, 0.6667, 0.4375, 0.5833, 0.4688, 0.0, 0.5, 0.08333, 0.4375, 0.08333, 0.5, 0.8333, 0.5, 0.9167, 0.4375, 0.9167, 0.4375, 0.8333, 0.5, 0.25, 0.5, 0.3333, 0.4375, 0.3333, 0.4375, 0.25, 0.5, 0.5, 0.5, 0.5833, 0.4375, 0.5833, 0.4375, 0.5, 0.5, 0.75, 0.5, 0.8333, 0.4375, 0.8333, 0.4375, 0.75, 0.5, 0.1667, 0.5, 0.25, 0.4375, 0.25, 0.4375, 0.1667, 0.4375, 0.5, 0.4375, 0.5833, 0.375, 0.5833, 0.375, 0.5, 0.4375, 0.75, 0.4375, 0.8333, 0.375, 0.8333, 0.375, 0.75, 0.4375, 0.1667, 0.4375, 0.25, 0.375, 0.25, 0.375, 0.1667, 0.4375, 0.4167, 0.4375, 0.5, 0.375, 0.5, 0.375, 0.4167, 0.4375, 0.6667, 0.4375, 0.75, 0.375, 0.75, 0.375, 0.6667, 0.4375, 0.08333, 0.4375, 0.1667, 0.375, 0.1667, 0.375, 0.08333, 0.4375, 0.9167, 0.4063, 1.0, 0.375, 0.9167, 0.4375, 0.3333, 0.4375, 0.4167, 0.375, 0.4167, 0.375, 0.3333, 0.4375, 0.5833, 0.4375, 0.6667, 0.375, 0.6667, 0.375, 0.5833, 0.4063, 0.0, 0.4375, 0.08333, 0.375, 0.08333, 0.4375, 0.8333, 0.4375, 0.9167, 0.375, 0.9167, 0.375, 0.8333, 0.4375, 0.25, 0.4375, 0.3333, 0.375, 0.3333, 0.375, 0.25, 0.375, 0.3333, 0.375, 0.4167, 0.3125, 0.4167, 0.3125, 0.3333, 0.375, 0.5833, 0.375, 0.6667, 0.3125, 0.6667, 0.3125, 0.5833, 0.3438, 0.0, 0.375, 0.08333, 0.3125, 0.08333, 0.375, 0.8333, 0.375, 0.9167, 0.3125, 0.9167, 0.3125, 0.8333, 0.375, 0.25, 0.375, 0.3333, 0.3125, 0.3333, 0.3125, 0.25, 0.375, 0.5, 0.375, 0.5833, 0.3125, 0.5833, 0.3125, 0.5, 0.375, 0.75, 0.375, 0.8333, 0.3125, 0.8333, 0.3125, 0.75, 0.375, 0.1667, 0.375, 0.25, 0.3125, 0.25, 0.3125, 0.1667, 0.375, 0.4167, 0.375, 0.5, 0.3125, 0.5, 0.3125, 0.4167, 0.375, 0.6667, 0.375, 0.75, 0.3125, 0.75, 0.3125, 0.6667, 0.375, 0.08333, 0.375, 0.1667, 0.3125, 0.1667, 0.3125, 0.08333, 0.375, 0.9167, 0.3438, 1.0, 0.3125, 0.9167, 0.3125, 0.4167, 0.3125, 0.5, 0.25, 0.5, 0.25, 0.4167, 0.3125, 0.6667, 0.3125, 0.75, 0.25, 0.75, 0.25, 0.6667, 0.3125, 0.08333, 0.3125, 0.1667, 0.25, 0.1667, 0.25, 0.08333, 0.3125, 0.9167, 0.2812, 1.0, 0.25, 0.9167, 0.3125, 0.3333, 0.3125, 0.4167, 0.25, 0.4167, 0.25, 0.3333, 0.3125, 0.5833, 0.3125, 0.6667, 0.25, 0.6667, 0.25, 0.5833, 0.2813, 0.0, 0.3125, 0.08333, 0.25, 0.08333, 0.3125, 0.8333, 0.3125, 0.9167, 0.25, 0.9167, 0.25, 0.8333, 0.3125, 0.25, 0.3125, 0.3333, 0.25, 0.3333, 0.25, 0.25, 0.3125, 0.5, 0.3125, 0.5833, 0.25, 0.5833, 0.25, 0.5, 0.3125, 0.75, 0.3125, 0.8333, 0.25, 0.8333, 0.25, 0.75, 0.3125, 0.1667, 0.3125, 0.25, 0.25, 0.25, 0.25, 0.1667, 0.25, 0.25, 0.25, 0.3333, 0.1875, 0.3333, 0.1875, 0.25, 0.25, 0.5, 0.25, 0.5833, 0.1875, 0.5833, 0.1875, 0.5, 0.25, 0.75, 0.25, 0.8333, 0.1875, 0.8333, 0.1875, 0.75, 0.25, 0.1667, 0.25, 0.25, 0.1875, 0.25, 0.1875, 0.1667, 0.25, 0.4167, 0.25, 0.5, 0.1875, 0.5, 0.1875, 0.4167, 0.25, 0.6667, 0.25, 0.75, 0.1875, 0.75, 0.1875, 0.6667, 0.25, 0.08333, 0.25, 0.1667, 0.1875, 0.1667, 0.1875, 0.08333, 0.25, 0.9167, 0.2187, 1.0, 0.1875, 0.9167, 0.25, 0.3333, 0.25, 0.4167, 0.1875, 0.4167, 0.1875, 0.3333, 0.25, 0.5833, 0.25, 0.6667, 0.1875, 0.6667, 0.1875, 0.5833, 0.2187, 0.0, 0.25, 0.08333, 0.1875, 0.08333, 0.25, 0.8333, 0.25, 0.9167, 0.1875, 0.9167, 0.1875, 0.8333, 0.1875, 0.9167, 0.1562, 1.0, 0.125, 0.9167, 0.1875, 0.3333, 0.1875, 0.4167, 0.125, 0.4167, 0.125, 0.3333, 0.1875, 0.5833, 0.1875, 0.6667, 0.125, 0.6667, 0.125, 0.5833, 0.1562, 0.0, 0.1875, 0.08333, 0.125, 0.08333, 0.1875, 0.8333, 0.1875, 0.9167, 0.125, 0.9167, 0.125, 0.8333, 0.1875, 0.25, 0.1875, 0.3333, 0.125, 0.3333, 0.125, 0.25, 0.1875, 0.5, 0.1875, 0.5833, 0.125, 0.5833, 0.125, 0.5, 0.1875, 0.75, 0.1875, 0.8333, 0.125, 0.8333, 0.125, 0.75, 0.1875, 0.1667, 0.1875, 0.25, 0.125, 0.25, 0.125, 0.1667, 0.1875, 0.4167, 0.1875, 0.5, 0.125, 0.5, 0.125, 0.4167, 0.1875, 0.6667, 0.1875, 0.75, 0.125, 0.75, 0.125, 0.6667, 0.1875, 0.08333, 0.1875, 0.1667, 0.125, 0.1667, 0.125, 0.08333, 0.125, 0.1667, 0.125, 0.25, 0.0625, 0.25, 0.0625, 0.1667, 0.125, 0.4167, 0.125, 0.5, 0.0625, 0.5, 0.0625, 0.4167, 0.125, 0.6667, 0.125, 0.75, 0.0625, 0.75, 0.0625, 0.6667, 0.125, 0.08333, 0.125, 0.1667, 0.0625, 0.1667, 0.0625, 0.08333, 0.125, 0.9167, 0.09375, 1.0, 0.0625, 0.9167, 0.125, 0.3333, 0.125, 0.4167, 0.0625, 0.4167, 0.0625, 0.3333, 0.125, 0.5833, 0.125, 0.6667, 0.0625, 0.6667, 0.0625, 0.5833, 0.09375, 0.0, 0.125, 0.08333, 0.0625, 0.08333, 0.125, 0.8333, 0.125, 0.9167, 0.0625, 0.9167, 0.0625, 0.8333, 0.125, 0.25, 0.125, 0.3333, 0.0625, 0.3333, 0.0625, 0.25, 0.125, 0.5, 0.125, 0.5833, 0.0625, 0.5833, 0.0625, 0.5, 0.125, 0.75, 0.125, 0.8333, 0.0625, 0.8333, 0.0625, 0.75, 0.0625, 0.8333, 0.0625, 0.9167, 0.0, 0.9167, 0.0, 0.8333, 0.0625, 0.25, 0.0625, 0.3333, 0.0, 0.3333, 0.0, 0.25, 0.0625, 0.5, 0.0625, 0.5833, 0.0, 0.5833, 0.0, 0.5, 0.0625, 0.75, 0.0625, 0.8333, 0.0, 0.8333, 0.0, 0.75, 0.0625, 0.1667, 0.0625, 0.25, 0.0, 0.25, 0.0, 0.1667, 0.0625, 0.4167, 0.0625, 0.5, 0.0, 0.5, 0.0, 0.4167, 0.0625, 0.6667, 0.0625, 0.75, 0.0, 0.75, 0.0, 0.6667, 0.0625, 0.08333, 0.0625, 0.1667, 0.0, 0.1667, 0.0, 0.08333, 0.0625, 0.9167, 0.03125, 1.0, 0.0, 0.9167, 0.0625, 0.3333, 0.0625, 0.4167, 0.0, 0.4167, 0.0, 0.3333, 0.0625, 0.5833, 0.0625, 0.6667, 0.0, 0.6667, 0.0, 0.5833, 0.03125, 0.0, 0.0625, 0.08333, 0.0, 0.08333, 1.0, 0.08333, 1.0, 0.1667, 0.9375, 0.1667, 0.9375, 0.08333, 1.0, 0.9167, 0.9687, 1.0, 0.9375, 0.9167, 1.0, 0.3333, 1.0, 0.4167, 0.9375, 0.4167, 0.9375, 0.3333, 1.0, 0.5833, 1.0, 0.6667, 0.9375, 0.6667, 0.9375, 0.5833, 0.9687, 0.0, 1.0, 0.08333, 0.9375, 0.08333, 1.0, 0.8333, 1.0, 0.9167, 0.9375, 0.9167, 0.9375, 0.8333, 1.0, 0.25, 1.0, 0.3333, 0.9375, 0.3333, 0.9375, 0.25, 1.0, 0.5, 1.0, 0.5833, 0.9375, 0.5833, 0.9375, 0.5, 1.0, 0.75, 1.0, 0.8333, 0.9375, 0.8333, 0.9375, 0.75, 1.0, 0.1667, 1.0, 0.25, 0.9375, 0.25, 0.9375, 0.1667, 1.0, 0.4167, 1.0, 0.5, 0.9375, 0.5, 0.9375, 0.4167, 1.0, 0.6667, 1.0, 0.75, 0.9375, 0.75, 0.9375, 0.6667, 0.9375, 0.75, 0.9375, 0.8333, 0.875, 0.8333, 0.875, 0.75, 0.9375, 0.1667, 0.9375, 0.25, 0.875, 0.25, 0.875, 0.1667, 0.9375, 0.4167, 0.9375, 0.5, 0.875, 0.5, 0.875, 0.4167, 0.9375, 0.6667, 0.9375, 0.75, 0.875, 0.75, 0.875, 0.6667, 0.9375, 0.08333, 0.9375, 0.1667, 0.875, 0.1667, 0.875, 0.08333, 0.9375, 0.9167, 0.9062, 1.0, 0.875, 0.9167, 0.9375, 0.3333, 0.9375, 0.4167, 0.875, 0.4167, 0.875, 0.3333, 0.9375, 0.5833, 0.9375, 0.6667, 0.875, 0.6667, 0.875, 0.5833, 0.9062, 0.0, 0.9375, 0.08333, 0.875, 0.08333, 0.9375, 0.8333, 0.9375, 0.9167, 0.875, 0.9167, 0.875, 0.8333, 0.9375, 0.25, 0.9375, 0.3333, 0.875, 0.3333, 0.875, 0.25, 0.9375, 0.5, 0.9375, 0.5833, 0.875, 0.5833, 0.875, 0.5, 0.8437, 0.0, 0.875, 0.08333, 0.8125, 0.08333, 0.875, 0.8333, 0.875, 0.9167, 0.8125, 0.9167, 0.8125, 0.8333, 0.875, 0.25, 0.875, 0.3333, 0.8125, 0.3333, 0.8125, 0.25, 0.875, 0.5, 0.875, 0.5833, 0.8125, 0.5833, 0.8125, 0.5, 0.875, 0.75, 0.875, 0.8333, 0.8125, 0.8333, 0.8125, 0.75, 0.875, 0.1667, 0.875, 0.25, 0.8125, 0.25, 0.8125, 0.1667, 0.875, 0.4167, 0.875, 0.5, 0.8125, 0.5, 0.8125, 0.4167, 0.875, 0.6667, 0.875, 0.75, 0.8125, 0.75, 0.8125, 0.6667, 0.875, 0.08333, 0.875, 0.1667, 0.8125, 0.1667, 0.8125, 0.08333, 0.875, 0.9167, 0.8437, 1.0, 0.8125, 0.9167, 0.875, 0.3333, 0.875, 0.4167, 0.8125, 0.4167, 0.8125, 0.3333, 0.875, 0.5833, 0.875, 0.6667, 0.8125, 0.6667, 0.8125, 0.5833, 0.8125, 0.6667, 0.8125, 0.75, 0.75, 0.75, 0.75, 0.6667, 0.8125, 0.08333, 0.8125, 0.1667, 0.75, 0.1667, 0.75, 0.08333, 0.8125, 0.9167, 0.7812, 1.0, 0.75, 0.9167, 0.8125, 0.3333, 0.8125, 0.4167, 0.75, 0.4167, 0.75, 0.3333, 0.8125, 0.5833, 0.8125, 0.6667, 0.75, 0.6667, 0.75, 0.5833, 0.7812, 0.0, 0.8125, 0.08333, 0.75, 0.08333, 0.8125, 0.8333, 0.8125, 0.9167, 0.75, 0.9167, 0.75, 0.8333, 0.8125, 0.25, 0.8125, 0.3333, 0.75, 0.3333, 0.75, 0.25, 0.8125, 0.5, 0.8125, 0.5833, 0.75, 0.5833, 0.75, 0.5, 0.8125, 0.75, 0.8125, 0.8333, 0.75, 0.8333, 0.75, 0.75, 0.8125, 0.1667, 0.8125, 0.25, 0.75, 0.25, 0.75, 0.1667, 0.8125, 0.4167, 0.8125, 0.5, 0.75, 0.5, 0.75, 0.4167, 0.75, 0.25, 0.75, 0.3333, 0.6875, 0.3333, 0.6875, 0.25, 0.75, 0.5, 0.75, 0.5833, 0.6875, 0.5833, 0.6875, 0.5, 0.75, 0.75, 0.75, 0.8333, 0.6875, 0.8333, 0.6875, 0.75, 0.75, 0.1667, 0.75, 0.25, 0.6875, 0.25, 0.6875, 0.1667, 0.75, 0.4167, 0.75, 0.5, 0.6875, 0.5, 0.6875, 0.4167, 0.75, 0.6667, 0.75, 0.75, 0.6875, 0.75, 0.6875, 0.6667, 0.75, 0.08333, 0.75, 0.1667, 0.6875, 0.1667, 0.6875, 0.08333, 0.75, 0.9167, 0.7188, 1.0, 0.6875, 0.9167, 0.75, 0.3333, 0.75, 0.4167, 0.6875, 0.4167, 0.6875, 0.3333, 0.75, 0.5833, 0.75, 0.6667, 0.6875, 0.6667, 0.6875, 0.5833, 0.7188, 0.0, 0.75, 0.08333, 0.6875, 0.08333, 0.75, 0.8333, 0.75, 0.9167, 0.6875, 0.9167, 0.6875, 0.8333, 0.6875, 0.6667, 0.6875, 0.75, 0.625, 0.75, 0.625, 0.6667, 0.6875, 0.08333, 0.6875, 0.1667, 0.625, 0.1667, 0.625, 0.08333, 0.6875, 0.9167, 0.6563, 1.0, 0.625, 0.9167, 0.6875, 0.3333, 0.6875, 0.4167, 0.625, 0.4167, 0.625, 0.3333, 0.6875, 0.5833, 0.6875, 0.6667, 0.625, 0.6667, 0.625, 0.5833, 0.6563, 0.0, 0.6875, 0.08333, 0.625, 0.08333, 0.6875, 0.8333, 0.6875, 0.9167, 0.625, 0.9167, 0.625, 0.8333, 0.6875, 0.25, 0.6875, 0.3333, 0.625, 0.3333, 0.625, 0.25, 0.6875, 0.5, 0.6875, 0.5833, 0.625, 0.5833, 0.625, 0.5, 0.6875, 0.75, 0.6875, 0.8333, 0.625, 0.8333, 0.625, 0.75, 0.6875, 0.1667, 0.6875, 0.25, 0.625, 0.25, 0.625, 0.1667, 0.6875, 0.4167, 0.6875, 0.5, 0.625, 0.5, 0.625, 0.4167, 0.625, 0.5, 0.625, 0.5833, 0.5625, 0.5833, 0.5625, 0.5, 0.625, 0.75, 0.625, 0.8333, 0.5625, 0.8333, 0.5625, 0.75, 0.625, 0.1667, 0.625, 0.25, 0.5625, 0.25, 0.5625, 0.1667, 0.625, 0.4167, 0.625, 0.5, 0.5625, 0.5, 0.5625, 0.4167, 0.625, 0.6667, 0.625, 0.75, 0.5625, 0.75, 0.5625, 0.6667, 0.625, 0.08333, 0.625, 0.1667, 0.5625, 0.1667, 0.5625, 0.08333, 0.625, 0.9167, 0.5938, 1.0, 0.5625, 0.9167, 0.625, 0.3333, 0.625, 0.4167, 0.5625, 0.4167, 0.5625, 0.3333, 0.625, 0.5833, 0.625, 0.6667, 0.5625, 0.6667, 0.5625, 0.5833, 0.5938, 0.0, 0.625, 0.08333, 0.5625, 0.08333, 0.625, 0.8333, 0.625, 0.9167, 0.5625, 0.9167, 0.5625, 0.8333, 0.625, 0.25, 0.625, 0.3333, 0.5625, 0.3333, 0.5625, 0.25, 0.5625, 0.5833, 0.5625, 0.6667, 0.5, 0.6667, 0.5, 0.5833, 0.5313, 0.0, 0.5625, 0.08333, 0.5, 0.08333, 0.5625, 0.8333, 0.5625, 0.9167, 0.5, 0.9167, 0.5, 0.8333, 0.5625, 0.25, 0.5625, 0.3333, 0.5, 0.3333, 0.5, 0.25, 0.5625, 0.5, 0.5625, 0.5833, 0.5, 0.5833, 0.5, 0.5, 0.5625, 0.75, 0.5625, 0.8333, 0.5, 0.8333, 0.5, 0.75, 0.5625, 0.1667, 0.5625, 0.25, 0.5, 0.25, 0.5, 0.1667, 0.5625, 0.4167, 0.5625, 0.5, 0.5, 0.5, 0.5, 0.4167, 0.5625, 0.6667, 0.5625, 0.75, 0.5, 0.75, 0.5, 0.6667, 0.5625, 0.08333, 0.5625, 0.1667, 0.5, 0.1667, 0.5, 0.08333, 0.5625, 0.9167, 0.5313, 1.0, 0.5, 0.9167, 0.5625, 0.3333, 0.5625, 0.4167, 0.5, 0.4167, 0.5, 0.3333, 0.5, 0.4167, 0.5, 0.5, 0.4375, 0.5, 0.4375, 0.4167, 0.5, 0.6667, 0.5, 0.75, 0.4375, 0.75, 0.4375, 0.6667, 0.5, 0.08333, 0.5, 0.1667, 0.4375, 0.1667, 0.4375, 0.08333, 0.5, 0.9167, 0.4688, 1.0, 0.4375, 0.9167, 0.5, 0.3333, 0.5, 0.4167, 0.4375, 0.4167, 0.4375, 0.3333, 0.5, 0.5833, 0.5, 0.6667, 0.4375, 0.6667, 0.4375, 0.5833, 0.4688, 0.0, 0.5, 0.08333, 0.4375, 0.08333, 0.5, 0.8333, 0.5, 0.9167, 0.4375, 0.9167, 0.4375, 0.8333, 0.5, 0.25, 0.5, 0.3333, 0.4375, 0.3333, 0.4375, 0.25, 0.5, 0.5, 0.5, 0.5833, 0.4375, 0.5833, 0.4375, 0.5, 0.5, 0.75, 0.5, 0.8333, 0.4375, 0.8333, 0.4375, 0.75, 0.5, 0.1667, 0.5, 0.25, 0.4375, 0.25, 0.4375, 0.1667, 0.4375, 0.5, 0.4375, 0.5833, 0.375, 0.5833, 0.375, 0.5, 0.4375, 0.75, 0.4375, 0.8333, 0.375, 0.8333, 0.375, 0.75, 0.4375, 0.1667, 0.4375, 0.25, 0.375, 0.25, 0.375, 0.1667, 0.4375, 0.4167, 0.4375, 0.5, 0.375, 0.5, 0.375, 0.4167, 0.4375, 0.6667, 0.4375, 0.75, 0.375, 0.75, 0.375, 0.6667, 0.4375, 0.08333, 0.4375, 0.1667, 0.375, 0.1667, 0.375, 0.08333, 0.4375, 0.9167, 0.4063, 1.0, 0.375, 0.9167, 0.4375, 0.3333, 0.4375, 0.4167, 0.375, 0.4167, 0.375, 0.3333, 0.4375, 0.5833, 0.4375, 0.6667, 0.375, 0.6667, 0.375, 0.5833, 0.4063, 0.0, 0.4375, 0.08333, 0.375, 0.08333, 0.4375, 0.8333, 0.4375, 0.9167, 0.375, 0.9167, 0.375, 0.8333, 0.4375, 0.25, 0.4375, 0.3333, 0.375, 0.3333, 0.375, 0.25, 0.375, 0.3333, 0.375, 0.4167, 0.3125, 0.4167, 0.3125, 0.3333, 0.375, 0.5833, 0.375, 0.6667, 0.3125, 0.6667, 0.3125, 0.5833, 0.3438, 0.0, 0.375, 0.08333, 0.3125, 0.08333, 0.375, 0.8333, 0.375, 0.9167, 0.3125, 0.9167, 0.3125, 0.8333, 0.375, 0.25, 0.375, 0.3333, 0.3125, 0.3333, 0.3125, 0.25, 0.375, 0.5, 0.375, 0.5833, 0.3125, 0.5833, 0.3125, 0.5, 0.375, 0.75, 0.375, 0.8333, 0.3125, 0.8333, 0.3125, 0.75, 0.375, 0.1667, 0.375, 0.25, 0.3125, 0.25, 0.3125, 0.1667, 0.375, 0.4167, 0.375, 0.5, 0.3125, 0.5, 0.3125, 0.4167, 0.375, 0.6667, 0.375, 0.75, 0.3125, 0.75, 0.3125, 0.6667, 0.375, 0.08333, 0.375, 0.1667, 0.3125, 0.1667, 0.3125, 0.08333, 0.375, 0.9167, 0.3438, 1.0, 0.3125, 0.9167, 0.3125, 0.4167, 0.3125, 0.5, 0.25, 0.5, 0.25, 0.4167, 0.3125, 0.6667, 0.3125, 0.75, 0.25, 0.75, 0.25, 0.6667, 0.3125, 0.08333, 0.3125, 0.1667, 0.25, 0.1667, 0.25, 0.08333, 0.3125, 0.9167, 0.2812, 1.0, 0.25, 0.9167, 0.3125, 0.3333, 0.3125, 0.4167, 0.25, 0.4167, 0.25, 0.3333, 0.3125, 0.5833, 0.3125, 0.6667, 0.25, 0.6667, 0.25, 0.5833, 0.2813, 0.0, 0.3125, 0.08333, 0.25, 0.08333, 0.3125, 0.8333, 0.3125, 0.9167, 0.25, 0.9167, 0.25, 0.8333, 0.3125, 0.25, 0.3125, 0.3333, 0.25, 0.3333, 0.25, 0.25, 0.3125, 0.5, 0.3125, 0.5833, 0.25, 0.5833, 0.25, 0.5, 0.3125, 0.75, 0.3125, 0.8333, 0.25, 0.8333, 0.25, 0.75, 0.3125, 0.1667, 0.3125, 0.25, 0.25, 0.25, 0.25, 0.1667, 0.25, 0.25, 0.25, 0.3333, 0.1875, 0.3333, 0.1875, 0.25, 0.25, 0.5, 0.25, 0.5833, 0.1875, 0.5833, 0.1875, 0.5, 0.25, 0.75, 0.25, 0.8333, 0.1875, 0.8333, 0.1875, 0.75, 0.25, 0.1667, 0.25, 0.25, 0.1875, 0.25, 0.1875, 0.1667, 0.25, 0.4167, 0.25, 0.5, 0.1875, 0.5, 0.1875, 0.4167, 0.25, 0.6667, 0.25, 0.75, 0.1875, 0.75, 0.1875, 0.6667, 0.25, 0.08333, 0.25, 0.1667, 0.1875, 0.1667, 0.1875, 0.08333, 0.25, 0.9167, 0.2187, 1.0, 0.1875, 0.9167, 0.25, 0.3333, 0.25, 0.4167, 0.1875, 0.4167, 0.1875, 0.3333, 0.25, 0.5833, 0.25, 0.6667, 0.1875, 0.6667, 0.1875, 0.5833, 0.2187, 0.0, 0.25, 0.08333, 0.1875, 0.08333, 0.25, 0.8333, 0.25, 0.9167, 0.1875, 0.9167, 0.1875, 0.8333, 0.1875, 0.9167, 0.1562, 1.0, 0.125, 0.9167, 0.1875, 0.3333, 0.1875, 0.4167, 0.125, 0.4167, 0.125, 0.3333, 0.1875, 0.5833, 0.1875, 0.6667, 0.125, 0.6667, 0.125, 0.5833, 0.1562, 0.0, 0.1875, 0.08333, 0.125, 0.08333, 0.1875, 0.8333, 0.1875, 0.9167, 0.125, 0.9167, 0.125, 0.8333, 0.1875, 0.25, 0.1875, 0.3333, 0.125, 0.3333, 0.125, 0.25, 0.1875, 0.5, 0.1875, 0.5833, 0.125, 0.5833, 0.125, 0.5, 0.1875, 0.75, 0.1875, 0.8333, 0.125, 0.8333, 0.125, 0.75, 0.1875, 0.1667, 0.1875, 0.25, 0.125, 0.25, 0.125, 0.1667, 0.1875, 0.4167, 0.1875, 0.5, 0.125, 0.5, 0.125, 0.4167, 0.1875, 0.6667, 0.1875, 0.75, 0.125, 0.75, 0.125, 0.6667, 0.1875, 0.08333, 0.1875, 0.1667, 0.125, 0.1667, 0.125, 0.08333, 0.125, 0.1667, 0.125, 0.25, 0.0625, 0.25, 0.0625, 0.1667, 0.125, 0.4167, 0.125, 0.5, 0.0625, 0.5, 0.0625, 0.4167, 0.125, 0.6667, 0.125, 0.75, 0.0625, 0.75, 0.0625, 0.6667, 0.125, 0.08333, 0.125, 0.1667, 0.0625, 0.1667, 0.0625, 0.08333, 0.125, 0.9167, 0.09375, 1.0, 0.0625, 0.9167, 0.125, 0.3333, 0.125, 0.4167, 0.0625, 0.4167, 0.0625, 0.3333, 0.125, 0.5833, 0.125, 0.6667, 0.0625, 0.6667, 0.0625, 0.5833, 0.09375, 0.0, 0.125, 0.08333, 0.0625, 0.08333, 0.125, 0.8333, 0.125, 0.9167, 0.0625, 0.9167, 0.0625, 0.8333, 0.125, 0.25, 0.125, 0.3333, 0.0625, 0.3333, 0.0625, 0.25, 0.125, 0.5, 0.125, 0.5833, 0.0625, 0.5833, 0.0625, 0.5, 0.125, 0.75, 0.125, 0.8333, 0.0625, 0.8333, 0.0625, 0.75, 0.0625, 0.8333, 0.0625, 0.9167, 0.0, 0.9167, 0.0, 0.8333, 0.0625, 0.25, 0.0625, 0.3333, 0.0, 0.3333, 0.0, 0.25, 0.0625, 0.5, 0.0625, 0.5833, 0.0, 0.5833, 0.0, 0.5, 0.0625, 0.75, 0.0625, 0.8333, 0.0, 0.8333, 0.0, 0.75, 0.0625, 0.1667, 0.0625, 0.25, 0.0, 0.25, 0.0, 0.1667, 0.0625, 0.4167, 0.0625, 0.5, 0.0, 0.5, 0.0, 0.4167, 0.0625, 0.6667, 0.0625, 0.75, 0.0, 0.75, 0.0, 0.6667, 0.0625, 0.08333, 0.0625, 0.1667, 0.0, 0.1667, 0.0, 0.08333, 0.0625, 0.9167, 0.03125, 1.0, 0.0, 0.9167, 0.0625, 0.3333, 0.0625, 0.4167, 0.0, 0.4167, 0.0, 0.3333, 0.0625, 0.5833, 0.0625, 0.6667, 0.0, 0.6667, 0.0, 0.5833, 0.03125, 0.0, 0.0625, 0.08333, 0.0, 0.08333, 1.0, 0.08333, 1.0, 0.1667, 0.9375, 0.1667, 0.9375, 0.08333, 1.0, 0.9167, 0.9687, 1.0, 0.9375, 0.9167, 1.0, 0.3333, 1.0, 0.4167, 0.9375, 0.4167, 0.9375, 0.3333, 1.0, 0.5833, 1.0, 0.6667, 0.9375, 0.6667, 0.9375, 0.5833, 0.9687, 0.0, 1.0, 0.08333, 0.9375, 0.08333, 1.0, 0.8333, 1.0, 0.9167, 0.9375, 0.9167, 0.9375, 0.8333, 1.0, 0.25, 1.0, 0.3333, 0.9375, 0.3333, 0.9375, 0.25, 1.0, 0.5, 1.0, 0.5833, 0.9375, 0.5833, 0.9375, 0.5, 1.0, 0.75, 1.0, 0.8333, 0.9375, 0.8333, 0.9375, 0.75, 1.0, 0.1667, 1.0, 0.25, 0.9375, 0.25, 0.9375, 0.1667, 1.0, 0.4167, 1.0, 0.5, 0.9375, 0.5, 0.9375, 0.4167, 1.0, 0.6667, 1.0, 0.75, 0.9375, 0.75, 0.9375, 0.6667, 0.9375, 0.75, 0.9375, 0.8333, 0.875, 0.8333, 0.875, 0.75, 0.9375, 0.1667, 0.9375, 0.25, 0.875, 0.25, 0.875, 0.1667, 0.9375, 0.4167, 0.9375, 0.5, 0.875, 0.5, 0.875, 0.4167, 0.9375, 0.6667, 0.9375, 0.75, 0.875, 0.75, 0.875, 0.6667, 0.9375, 0.08333, 0.9375, 0.1667, 0.875, 0.1667, 0.875, 0.08333, 0.9375, 0.9167, 0.9062, 1.0, 0.875, 0.9167, 0.9375, 0.3333, 0.9375, 0.4167, 0.875, 0.4167, 0.875, 0.3333, 0.9375, 0.5833, 0.9375, 0.6667, 0.875, 0.6667, 0.875, 0.5833, 0.9062, 0.0, 0.9375, 0.08333, 0.875, 0.08333, 0.9375, 0.8333, 0.9375, 0.9167, 0.875, 0.9167, 0.875, 0.8333, 0.9375, 0.25, 0.9375, 0.3333, 0.875, 0.3333, 0.875, 0.25, 0.9375, 0.5, 0.9375, 0.5833, 0.875, 0.5833, 0.875, 0.5, 0.8437, 0.0, 0.875, 0.08333, 0.8125, 0.08333, 0.875, 0.8333, 0.875, 0.9167, 0.8125, 0.9167, 0.8125, 0.8333, 0.875, 0.25, 0.875, 0.3333, 0.8125, 0.3333, 0.8125, 0.25, 0.875, 0.5, 0.875, 0.5833, 0.8125, 0.5833, 0.8125, 0.5, 0.875, 0.75, 0.875, 0.8333, 0.8125, 0.8333, 0.8125, 0.75, 0.875, 0.1667, 0.875, 0.25, 0.8125, 0.25, 0.8125, 0.1667, 0.875, 0.4167, 0.875, 0.5, 0.8125, 0.5, 0.8125, 0.4167, 0.875, 0.6667, 0.875, 0.75, 0.8125, 0.75, 0.8125, 0.6667, 0.875, 0.08333, 0.875, 0.1667, 0.8125, 0.1667, 0.8125, 0.08333, 0.875, 0.9167, 0.8437, 1.0, 0.8125, 0.9167, 0.875, 0.3333, 0.875, 0.4167, 0.8125, 0.4167, 0.8125, 0.3333, 0.875, 0.5833, 0.875, 0.6667, 0.8125, 0.6667, 0.8125, 0.5833, 0.8125, 0.6667, 0.8125, 0.75, 0.75, 0.75, 0.75, 0.6667, 0.8125, 0.08333, 0.8125, 0.1667, 0.75, 0.1667, 0.75, 0.08333, 0.8125, 0.9167, 0.7812, 1.0, 0.75, 0.9167, 0.8125, 0.3333, 0.8125, 0.4167, 0.75, 0.4167, 0.75, 0.3333, 0.8125, 0.5833, 0.8125, 0.6667, 0.75, 0.6667, 0.75, 0.5833, 0.7812, 0.0, 0.8125, 0.08333, 0.75, 0.08333, 0.8125, 0.8333, 0.8125, 0.9167, 0.75, 0.9167, 0.75, 0.8333, 0.8125, 0.25, 0.8125, 0.3333, 0.75, 0.3333, 0.75, 0.25, 0.8125, 0.5, 0.8125, 0.5833, 0.75, 0.5833, 0.75, 0.5, 0.8125, 0.75, 0.8125, 0.8333, 0.75, 0.8333, 0.75, 0.75, 0.8125, 0.1667, 0.8125, 0.25, 0.75, 0.25, 0.75, 0.1667, 0.8125, 0.4167, 0.8125, 0.5, 0.75, 0.5, 0.75, 0.4167, 0.75, 0.25, 0.75, 0.3333, 0.6875, 0.3333, 0.6875, 0.25, 0.75, 0.5, 0.75, 0.5833, 0.6875, 0.5833, 0.6875, 0.5, 0.75, 0.75, 0.75, 0.8333, 0.6875, 0.8333, 0.6875, 0.75, 0.75, 0.1667, 0.75, 0.25, 0.6875, 0.25, 0.6875, 0.1667, 0.75, 0.4167, 0.75, 0.5, 0.6875, 0.5, 0.6875, 0.4167, 0.75, 0.6667, 0.75, 0.75, 0.6875, 0.75, 0.6875, 0.6667, 0.75, 0.08333, 0.75, 0.1667, 0.6875, 0.1667, 0.6875, 0.08333, 0.75, 0.9167, 0.7188, 1.0, 0.6875, 0.9167, 0.75, 0.3333, 0.75, 0.4167, 0.6875, 0.4167, 0.6875, 0.3333, 0.75, 0.5833, 0.75, 0.6667, 0.6875, 0.6667, 0.6875, 0.5833, 0.7188, 0.0, 0.75, 0.08333, 0.6875, 0.08333, 0.75, 0.8333, 0.75, 0.9167, 0.6875, 0.9167, 0.6875, 0.8333, 0.6875, 0.6667, 0.6875, 0.75, 0.625, 0.75, 0.625, 0.6667, 0.6875, 0.08333, 0.6875, 0.1667, 0.625, 0.1667, 0.625, 0.08333, 0.6875, 0.9167, 0.6563, 1.0, 0.625, 0.9167, 0.6875, 0.3333, 0.6875, 0.4167, 0.625, 0.4167, 0.625, 0.3333, 0.6875, 0.5833, 0.6875, 0.6667, 0.625, 0.6667, 0.625, 0.5833, 0.6563, 0.0, 0.6875, 0.08333, 0.625, 0.08333, 0.6875, 0.8333, 0.6875, 0.9167, 0.625, 0.9167, 0.625, 0.8333, 0.6875, 0.25, 0.6875, 0.3333, 0.625, 0.3333, 0.625, 0.25, 0.6875, 0.5, 0.6875, 0.5833, 0.625, 0.5833, 0.625, 0.5, 0.6875, 0.75, 0.6875, 0.8333, 0.625, 0.8333, 0.625, 0.75, 0.6875, 0.1667, 0.6875, 0.25, 0.625, 0.25, 0.625, 0.1667, 0.6875, 0.4167, 0.6875, 0.5, 0.625, 0.5, 0.625, 0.4167, 0.625, 0.5, 0.625, 0.5833, 0.5625, 0.5833, 0.5625, 0.5, 0.625, 0.75, 0.625, 0.8333, 0.5625, 0.8333, 0.5625, 0.75, 0.625, 0.1667, 0.625, 0.25, 0.5625, 0.25, 0.5625, 0.1667, 0.625, 0.4167, 0.625, 0.5, 0.5625, 0.5, 0.5625, 0.4167, 0.625, 0.6667, 0.625, 0.75, 0.5625, 0.75, 0.5625, 0.6667, 0.625, 0.08333, 0.625, 0.1667, 0.5625, 0.1667, 0.5625, 0.08333, 0.625, 0.9167, 0.5938, 1.0, 0.5625, 0.9167, 0.625, 0.3333, 0.625, 0.4167, 0.5625, 0.4167, 0.5625, 0.3333, 0.625, 0.5833, 0.625, 0.6667, 0.5625, 0.6667, 0.5625, 0.5833, 0.5938, 0.0, 0.625, 0.08333, 0.5625, 0.08333, 0.625, 0.8333, 0.625, 0.9167, 0.5625, 0.9167, 0.5625, 0.8333, 0.625, 0.25, 0.625, 0.3333, 0.5625, 0.3333, 0.5625, 0.25, 0.5625, 0.5833, 0.5625, 0.6667, 0.5, 0.6667, 0.5, 0.5833, 0.5313, 0.0, 0.5625, 0.08333, 0.5, 0.08333, 0.5625, 0.8333, 0.5625, 0.9167, 0.5, 0.9167, 0.5, 0.8333, 0.5625, 0.25, 0.5625, 0.3333, 0.5, 0.3333, 0.5, 0.25, 0.5625, 0.5, 0.5625, 0.5833, 0.5, 0.5833, 0.5, 0.5, 0.5625, 0.75, 0.5625, 0.8333, 0.5, 0.8333, 0.5, 0.75, 0.5625, 0.1667, 0.5625, 0.25, 0.5, 0.25, 0.5, 0.1667, 0.5625, 0.4167, 0.5625, 0.5, 0.5, 0.5, 0.5, 0.4167, 0.5625, 0.6667, 0.5625, 0.75, 0.5, 0.75, 0.5, 0.6667, 0.5625, 0.08333, 0.5625, 0.1667, 0.5, 0.1667, 0.5, 0.08333, 0.5625, 0.9167, 0.5313, 1.0, 0.5, 0.9167, 0.5625, 0.3333, 0.5625, 0.4167, 0.5, 0.4167, 0.5, 0.3333, 0.5, 0.4167, 0.5, 0.5, 0.4375, 0.5, 0.4375, 0.4167, 0.5, 0.6667, 0.5, 0.75, 0.4375, 0.75, 0.4375, 0.6667, 0.5, 0.08333, 0.5, 0.1667, 0.4375, 0.1667, 0.4375, 0.08333, 0.5, 0.9167, 0.4688, 1.0, 0.4375, 0.9167, 0.5, 0.3333, 0.5, 0.4167, 0.4375, 0.4167, 0.4375, 0.3333, 0.5, 0.5833, 0.5, 0.6667, 0.4375, 0.6667, 0.4375, 0.5833, 0.4688, 0.0, 0.5, 0.08333, 0.4375, 0.08333, 0.5, 0.8333, 0.5, 0.9167, 0.4375, 0.9167, 0.4375, 0.8333, 0.5, 0.25, 0.5, 0.3333, 0.4375, 0.3333, 0.4375, 0.25, 0.5, 0.5, 0.5, 0.5833, 0.4375, 0.5833, 0.4375, 0.5, 0.5, 0.75, 0.5, 0.8333, 0.4375, 0.8333, 0.4375, 0.75, 0.5, 0.1667, 0.5, 0.25, 0.4375, 0.25, 0.4375, 0.1667, 0.4375, 0.5, 0.4375, 0.5833, 0.375, 0.5833, 0.375, 0.5, 0.4375, 0.75, 0.4375, 0.8333, 0.375, 0.8333, 0.375, 0.75, 0.4375, 0.1667, 0.4375, 0.25, 0.375, 0.25, 0.375, 0.1667, 0.4375, 0.4167, 0.4375, 0.5, 0.375, 0.5, 0.375, 0.4167, 0.4375, 0.6667, 0.4375, 0.75, 0.375, 0.75, 0.375, 0.6667, 0.4375, 0.08333, 0.4375, 0.1667, 0.375, 0.1667, 0.375, 0.08333, 0.4375, 0.9167, 0.4063, 1.0, 0.375, 0.9167, 0.4375, 0.3333, 0.4375, 0.4167, 0.375, 0.4167, 0.375, 0.3333, 0.4375, 0.5833, 0.4375, 0.6667, 0.375, 0.6667, 0.375, 0.5833, 0.4063, 0.0, 0.4375, 0.08333, 0.375, 0.08333, 0.4375, 0.8333, 0.4375, 0.9167, 0.375, 0.9167, 0.375, 0.8333, 0.4375, 0.25, 0.4375, 0.3333, 0.375, 0.3333, 0.375, 0.25, 0.375, 0.3333, 0.375, 0.4167, 0.3125, 0.4167, 0.3125, 0.3333, 0.375, 0.5833, 0.375, 0.6667, 0.3125, 0.6667, 0.3125, 0.5833, 0.3438, 0.0, 0.375, 0.08333, 0.3125, 0.08333, 0.375, 0.8333, 0.375, 0.9167, 0.3125, 0.9167, 0.3125, 0.8333, 0.375, 0.25, 0.375, 0.3333, 0.3125, 0.3333, 0.3125, 0.25, 0.375, 0.5, 0.375, 0.5833, 0.3125, 0.5833, 0.3125, 0.5, 0.375, 0.75, 0.375, 0.8333, 0.3125, 0.8333, 0.3125, 0.75, 0.375, 0.1667, 0.375, 0.25, 0.3125, 0.25, 0.3125, 0.1667, 0.375, 0.4167, 0.375, 0.5, 0.3125, 0.5, 0.3125, 0.4167, 0.375, 0.6667, 0.375, 0.75, 0.3125, 0.75, 0.3125, 0.6667, 0.375, 0.08333, 0.375, 0.1667, 0.3125, 0.1667, 0.3125, 0.08333, 0.375, 0.9167, 0.3438, 1.0, 0.3125, 0.9167, 0.3125, 0.4167, 0.3125, 0.5, 0.25, 0.5, 0.25, 0.4167, 0.3125, 0.6667, 0.3125, 0.75, 0.25, 0.75, 0.25, 0.6667, 0.3125, 0.08333, 0.3125, 0.1667, 0.25, 0.1667, 0.25, 0.08333, 0.3125, 0.9167, 0.2812, 1.0, 0.25, 0.9167, 0.3125, 0.3333, 0.3125, 0.4167, 0.25, 0.4167, 0.25, 0.3333, 0.3125, 0.5833, 0.3125, 0.6667, 0.25, 0.6667, 0.25, 0.5833, 0.2813, 0.0, 0.3125, 0.08333, 0.25, 0.08333, 0.3125, 0.8333, 0.3125, 0.9167, 0.25, 0.9167, 0.25, 0.8333, 0.3125, 0.25, 0.3125, 0.3333, 0.25, 0.3333, 0.25, 0.25, 0.3125, 0.5, 0.3125, 0.5833, 0.25, 0.5833, 0.25, 0.5, 0.3125, 0.75, 0.3125, 0.8333, 0.25, 0.8333, 0.25, 0.75, 0.3125, 0.1667, 0.3125, 0.25, 0.25, 0.25, 0.25, 0.1667, 0.25, 0.25, 0.25, 0.3333, 0.1875, 0.3333, 0.1875, 0.25, 0.25, 0.5, 0.25, 0.5833, 0.1875, 0.5833, 0.1875, 0.5, 0.25, 0.75, 0.25, 0.8333, 0.1875, 0.8333, 0.1875, 0.75, 0.25, 0.1667, 0.25, 0.25, 0.1875, 0.25, 0.1875, 0.1667, 0.25, 0.4167, 0.25, 0.5, 0.1875, 0.5, 0.1875, 0.4167, 0.25, 0.6667, 0.25, 0.75, 0.1875, 0.75, 0.1875, 0.6667, 0.25, 0.08333, 0.25, 0.1667, 0.1875, 0.1667, 0.1875, 0.08333, 0.25, 0.9167, 0.2187, 1.0, 0.1875, 0.9167, 0.25, 0.3333, 0.25, 0.4167, 0.1875, 0.4167, 0.1875, 0.3333, 0.25, 0.5833, 0.25, 0.6667, 0.1875, 0.6667, 0.1875, 0.5833, 0.2187, 0.0, 0.25, 0.08333, 0.1875, 0.08333, 0.25, 0.8333, 0.25, 0.9167, 0.1875, 0.9167, 0.1875, 0.8333, 0.1875, 0.9167, 0.1562, 1.0, 0.125, 0.9167, 0.1875, 0.3333, 0.1875, 0.4167, 0.125, 0.4167, 0.125, 0.3333, 0.1875, 0.5833, 0.1875, 0.6667, 0.125, 0.6667, 0.125, 0.5833, 0.1562, 0.0, 0.1875, 0.08333, 0.125, 0.08333, 0.1875, 0.8333, 0.1875, 0.9167, 0.125, 0.9167, 0.125, 0.8333, 0.1875, 0.25, 0.1875, 0.3333, 0.125, 0.3333, 0.125, 0.25, 0.1875, 0.5, 0.1875, 0.5833, 0.125, 0.5833, 0.125, 0.5, 0.1875, 0.75, 0.1875, 0.8333, 0.125, 0.8333, 0.125, 0.75, 0.1875, 0.1667, 0.1875, 0.25, 0.125, 0.25, 0.125, 0.1667, 0.1875, 0.4167, 0.1875, 0.5, 0.125, 0.5, 0.125, 0.4167, 0.1875, 0.6667, 0.1875, 0.75, 0.125, 0.75, 0.125, 0.6667, 0.1875, 0.08333, 0.1875, 0.1667, 0.125, 0.1667, 0.125, 0.08333, 0.125, 0.1667, 0.125, 0.25, 0.0625, 0.25, 0.0625, 0.1667, 0.125, 0.4167, 0.125, 0.5, 0.0625, 0.5, 0.0625, 0.4167, 0.125, 0.6667, 0.125, 0.75, 0.0625, 0.75, 0.0625, 0.6667, 0.125, 0.08333, 0.125, 0.1667, 0.0625, 0.1667, 0.0625, 0.08333, 0.125, 0.9167, 0.09375, 1.0, 0.0625, 0.9167, 0.125, 0.3333, 0.125, 0.4167, 0.0625, 0.4167, 0.0625, 0.3333, 0.125, 0.5833, 0.125, 0.6667, 0.0625, 0.6667, 0.0625, 0.5833, 0.09375, 0.0, 0.125, 0.08333, 0.0625, 0.08333, 0.125, 0.8333, 0.125, 0.9167, 0.0625, 0.9167, 0.0625, 0.8333, 0.125, 0.25, 0.125, 0.3333, 0.0625, 0.3333, 0.0625, 0.25, 0.125, 0.5, 0.125, 0.5833, 0.0625, 0.5833, 0.0625, 0.5, 0.125, 0.75, 0.125, 0.8333, 0.0625, 0.8333, 0.0625, 0.75, 0.0625, 0.8333, 0.0625, 0.9167, 0.0, 0.9167, 0.0, 0.8333, 0.0625, 0.25, 0.0625, 0.3333, 0.0, 0.3333, 0.0, 0.25, 0.0625, 0.5, 0.0625, 0.5833, 0.0, 0.5833, 0.0, 0.5, 0.0625, 0.75, 0.0625, 0.8333, 0.0, 0.8333, 0.0, 0.75, 0.0625, 0.1667, 0.0625, 0.25, 0.0, 0.25, 0.0, 0.1667, 0.0625, 0.4167, 0.0625, 0.5, 0.0, 0.5, 0.0, 0.4167, 0.0625, 0.6667, 0.0625, 0.75, 0.0, 0.75, 0.0, 0.6667, 0.0625, 0.08333, 0.0625, 0.1667, 0.0, 0.1667, 0.0, 0.08333, 0.0625, 0.9167, 0.03125, 1.0, 0.0, 0.9167, 0.0625, 0.3333, 0.0625, 0.4167, 0.0, 0.4167, 0.0, 0.3333, 0.0625, 0.5833, 0.0625, 0.6667, 0.0, 0.6667, 0.0, 0.5833, 0.03125, 0.0, 0.0625, 0.08333, 0.0, 0.08333, 1.0, 0.08333, 1.0, 0.1667, 0.9375, 0.1667, 0.9375, 0.08333, 1.0, 0.9167, 0.9687, 1.0, 0.9375, 0.9167, 1.0, 0.3333, 1.0, 0.4167, 0.9375, 0.4167, 0.9375, 0.3333, 1.0, 0.5833, 1.0, 0.6667, 0.9375, 0.6667, 0.9375, 0.5833, 0.9687, 0.0, 1.0, 0.08333, 0.9375, 0.08333, 1.0, 0.8333, 1.0, 0.9167, 0.9375, 0.9167, 0.9375, 0.8333, 1.0, 0.25, 1.0, 0.3333, 0.9375, 0.3333, 0.9375, 0.25, 1.0, 0.5, 1.0, 0.5833, 0.9375, 0.5833, 0.9375, 0.5, 1.0, 0.75, 1.0, 0.8333, 0.9375, 0.8333, 0.9375, 0.75, 1.0, 0.1667, 1.0, 0.25, 0.9375, 0.25, 0.9375, 0.1667, 1.0, 0.4167, 1.0, 0.5, 0.9375, 0.5, 0.9375, 0.4167, 1.0, 0.6667, 1.0, 0.75, 0.9375, 0.75, 0.9375, 0.6667, 0.9375, 0.75, 0.9375, 0.8333, 0.875, 0.8333, 0.875, 0.75, 0.9375, 0.1667, 0.9375, 0.25, 0.875, 0.25, 0.875, 0.1667, 0.9375, 0.4167, 0.9375, 0.5, 0.875, 0.5, 0.875, 0.4167, 0.9375, 0.6667, 0.9375, 0.75, 0.875, 0.75, 0.875, 0.6667, 0.9375, 0.08333, 0.9375, 0.1667, 0.875, 0.1667, 0.875, 0.08333, 0.9375, 0.9167, 0.9062, 1.0, 0.875, 0.9167, 0.9375, 0.3333, 0.9375, 0.4167, 0.875, 0.4167, 0.875, 0.3333, 0.9375, 0.5833, 0.9375, 0.6667, 0.875, 0.6667, 0.875, 0.5833, 0.9062, 0.0, 0.9375, 0.08333, 0.875, 0.08333, 0.9375, 0.8333, 0.9375, 0.9167, 0.875, 0.9167, 0.875, 0.8333, 0.9375, 0.25, 0.9375, 0.3333, 0.875, 0.3333, 0.875, 0.25, 0.9375, 0.5, 0.9375, 0.5833, 0.875, 0.5833, 0.875, 0.5, 0.8437, 0.0, 0.875, 0.08333, 0.8125, 0.08333, 0.875, 0.8333, 0.875, 0.9167, 0.8125, 0.9167, 0.8125, 0.8333, 0.875, 0.25, 0.875, 0.3333, 0.8125, 0.3333, 0.8125, 0.25, 0.875, 0.5, 0.875, 0.5833, 0.8125, 0.5833, 0.8125, 0.5, 0.875, 0.75, 0.875, 0.8333, 0.8125, 0.8333, 0.8125, 0.75, 0.875, 0.1667, 0.875, 0.25, 0.8125, 0.25, 0.8125, 0.1667, 0.875, 0.4167, 0.875, 0.5, 0.8125, 0.5, 0.8125, 0.4167, 0.875, 0.6667, 0.875, 0.75, 0.8125, 0.75, 0.8125, 0.6667, 0.875, 0.08333, 0.875, 0.1667, 0.8125, 0.1667, 0.8125, 0.08333, 0.875, 0.9167, 0.8437, 1.0, 0.8125, 0.9167, 0.875, 0.3333, 0.875, 0.4167, 0.8125, 0.4167, 0.8125, 0.3333, 0.875, 0.5833, 0.875, 0.6667, 0.8125, 0.6667, 0.8125, 0.5833, 0.8125, 0.6667, 0.8125, 0.75, 0.75, 0.75, 0.75, 0.6667, 0.8125, 0.08333, 0.8125, 0.1667, 0.75, 0.1667, 0.75, 0.08333, 0.8125, 0.9167, 0.7812, 1.0, 0.75, 0.9167, 0.8125, 0.3333, 0.8125, 0.4167, 0.75, 0.4167, 0.75, 0.3333, 0.8125, 0.5833, 0.8125, 0.6667, 0.75, 0.6667, 0.75, 0.5833, 0.7812, 0.0, 0.8125, 0.08333, 0.75, 0.08333, 0.8125, 0.8333, 0.8125, 0.9167, 0.75, 0.9167, 0.75, 0.8333, 0.8125, 0.25, 0.8125, 0.3333, 0.75, 0.3333, 0.75, 0.25, 0.8125, 0.5, 0.8125, 0.5833, 0.75, 0.5833, 0.75, 0.5, 0.8125, 0.75, 0.8125, 0.8333, 0.75, 0.8333, 0.75, 0.75, 0.8125, 0.1667, 0.8125, 0.25, 0.75, 0.25, 0.75, 0.1667, 0.8125, 0.4167, 0.8125, 0.5, 0.75, 0.5, 0.75, 0.4167])
me_sphere_003.materials.append(mat_material_001)
me_sphere_003.use_remesh_fix_poles = True
me_sphere_003.use_remesh_preserve_attributes = False
me_sphere_003.use_mirror_vertex_groups = False
me_sphere_003.update()

# ---- objects
ob_camera = bpy.data.objects.new('Camera', cam_camera)
ob_tail = bpy.data.objects.new('Tail', me_sphere_003)
ob_empty = bpy.data.objects.new('Empty', None)
ob_point = bpy.data.objects.new('Point', light_point)

# ---- transforms, parenting, visibility, modifiers, constraints
ob_camera.location = (3.066, -5.894, 0.6431)
ob_camera.rotation_euler = (1.599, 2.006e-07, -0.006983)
ob_camera.lock_rotations_4d = False
ob_camera.empty_display_type = 'ARROWS'
ob_camera.color = (0.0, 0.0, 0.0, 0.0)
ob_camera.display_type = 'WIRE'
ob_camera.lineart.crease_threshold = 0.0
ob_tail.location = (0.0, 0.0, 0.0)
ob_tail.lineart.crease_threshold = 0.0
_m = ob_tail.modifiers.new('Array', 'ARRAY')
_m.count = 250
_m.constant_offset_displace = (0.0, 0.0, 0.0)
_m.use_relative_offset = False
_m.use_object_offset = True
_m.offset_object = ob_empty
_m = ob_tail.modifiers.new('Displace', 'DISPLACE')
_m.strength = 0.075
ob_empty.location = (0.0, 0.3, 0.6)
ob_empty.rotation_euler = (0.0, 0.1745, 0.0)
ob_empty.lineart.crease_threshold = 0.0
ob_point.location = (3.104, 5.0, 0.5983)
ob_point.lineart.crease_threshold = 0.0

# ---- collection membership
col_collection.objects.link(ob_camera)
col_collection.objects.link(ob_tail)
col_collection.objects.link(ob_empty)
col_collection.objects.link(ob_point)

# ---- scene / render settings (as saved in the file)
scene.camera = ob_camera
scene.frame_start = 1; scene.frame_end = 188; scene.frame_set(1)
scene.render.engine = 'BLENDER_EEVEE_NEXT'
scene.render.image_settings.file_format = 'FFMPEG'
scene.render.image_settings.color_mode = 'RGB'
scene.cycles.use_denoising = False
scene.cycles.samples = 128
scene.cycles.sampling_pattern = 'TABULATED_SOBOL'
scene.cycles.use_adaptive_sampling = False
scene.cycles.use_light_tree = False
scene.eevee.taa_render_samples = 32
scene.eevee.use_gtao = True
scene.eevee.use_raytracing = True
scene.view_settings.view_transform = 'Filmic'
bpy.context.view_layer.update()
